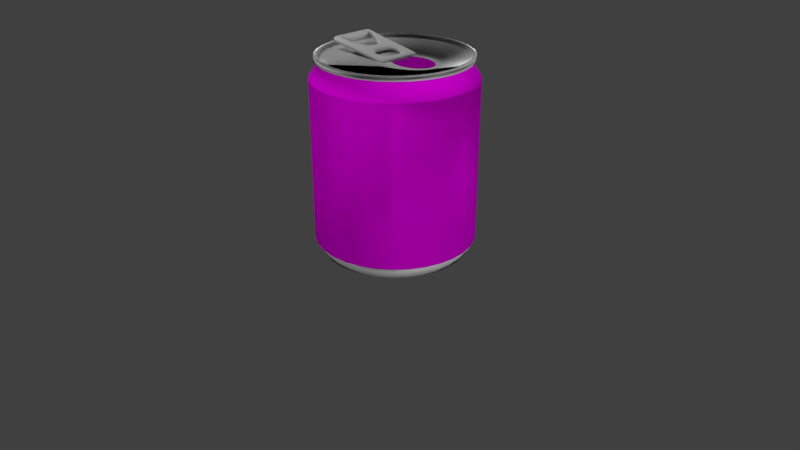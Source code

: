 # Source: PEPSI.blend  (saved by Blender 2.79.0; exported with 4.5.12 LTS)
import bpy
from mathutils import Matrix  # noqa: F401  (used for matrix-valued properties, if any)

bpy.ops.wm.read_factory_settings(use_empty=True)
scene = bpy.context.scene
scene.name = 'Scene'

# ---- collections
col_collection_1 = bpy.data.collections.new('Collection 1'); scene.collection.children.link(col_collection_1)

# ---- images (referenced by path relative to the original .blend; pixels are not part of the script)
import os
ASSET_DIR = os.environ.get("B2B_ASSET_DIR", "")  # directory of the original .blend (textures are referenced by path, not embedded)
HERE = os.path.dirname(os.path.abspath(__file__))  # packed textures are extracted next to this script under _unpacked/

def load_image(name, relpath, width, height, colorspace="sRGB"):
    """Load a texture the original file referenced (path relative to the .blend, or extracted next to this script)."""
    p = next((c for c in (os.path.join(HERE, relpath), os.path.join(ASSET_DIR, relpath)) if relpath and os.path.exists(c)), "")
    if p:
        img = bpy.data.images.load(p, check_existing=True)
        img.name = name
    else:  # same state as the original file: an image datablock whose file is absent (Cycles renders it pink)
        img = bpy.data.images.new(name, width, height)
        img.source = "FILE"
        img.filepath = "//" + (relpath or name)
    img.colorspace_settings.name = colorspace
    return img
img_coke_label_jpg = load_image('coke-label.jpg', 'coke-label.jpg', 1024, 1024, 'sRGB')

# ---- materials (node trees are filled in below, after node groups)
mat_material_004 = bpy.data.materials.new('Material.004')
mat_material_004.alpha_threshold = 0.0
mat_material_004.roughness = 0.5
mat_coke = bpy.data.materials.new('Coke')
mat_coke.alpha_threshold = 0.0
mat_coke.roughness = 0.5
mat_ring = bpy.data.materials.new('Ring')
mat_ring.alpha_threshold = 0.0
mat_ring.roughness = 0.5
mat_material_001 = bpy.data.materials.new('Material.001')
mat_material_001.alpha_threshold = 0.0
mat_material_001.roughness = 0.5
mat_material_002 = bpy.data.materials.new('Material.002')
mat_material_002.alpha_threshold = 0.0
mat_material_002.roughness = 0.5

# ---- material node trees
mat_material_004.use_nodes = True; mat_material_004.node_tree.nodes.clear()
_N = mat_material_004.node_tree.nodes; _L = mat_material_004.node_tree.links
n0 = _N.new('ShaderNodeOutputMaterial'); n0.name = 'Material Output'; n0.location = (300, 300)
n1 = _N.new('ShaderNodeBsdfDiffuse'); n1.name = 'Diffuse BSDF'; n1.location = (10, 300)
_L.new(n1.outputs[0], n0.inputs[0])
n0.is_active_output = True
mat_material_001.use_nodes = True; mat_material_001.node_tree.nodes.clear()
_N = mat_material_001.node_tree.nodes; _L = mat_material_001.node_tree.links
n0 = _N.new('ShaderNodeOutputMaterial'); n0.name = 'Material Output'; n0.location = (300, 300)
n1 = _N.new('ShaderNodeBsdfDiffuse'); n1.name = 'Diffuse BSDF'; n1.location = (10, 300)
n2 = _N.new('ShaderNodeTexImage'); n2.name = 'Image Texture'; n2.location = (-180, 300)
n2.width = 140
n2.image = img_coke_label_jpg
_L.new(n1.outputs[0], n0.inputs[0])
_L.new(n2.outputs[0], n1.inputs[0])
n0.is_active_output = True
mat_material_002.use_nodes = True; mat_material_002.node_tree.nodes.clear()
_N = mat_material_002.node_tree.nodes; _L = mat_material_002.node_tree.links
n0 = _N.new('ShaderNodeOutputMaterial'); n0.name = 'Material Output'; n0.location = (300, 300)
n1 = _N.new('ShaderNodeBsdfSheen'); n1.name = 'Velvet BSDF'; n1.location = (10, 300)
n1.distribution = 'ASHIKHMIN'
n1.inputs[1].default_value = 1.0
_L.new(n1.outputs[0], n0.inputs[0])
n0.is_active_output = True

# ---- world
world_world = bpy.data.worlds.new('World'); scene.world = world_world
world_world.color = (0.05088, 0.05088, 0.05088)
world_world.use_sun_shadow = False
world_world.sun_shadow_jitter_overblur = 0.0
world_world.cycles.sampling_method = 'MANUAL'

# ---- cameras
cam_camera = bpy.data.cameras.new('Camera')
cam_camera.clip_end = 100.0
cam_camera.lens = 35.0
cam_camera.sensor_width = 32.0
cam_camera.sensor_height = 18.0
cam_camera.ortho_scale = 7.314
cam_camera.dof.focus_distance = 0.0

# ---- lights
light_lamp = bpy.data.lights.new('Lamp', 'SUN')
light_lamp.transmission_factor = 0.0
light_lamp.cutoff_distance = 30.0
light_lamp.angle = 0.1993
light_lamp.energy = 1.0
light_lamp.shadow_buffer_clip_start = 1.001
light_lamp.shadow_soft_size = 0.1
light_lamp.shadow_cascade_max_distance = 1000.0
light_lamp_001 = bpy.data.lights.new('Lamp.001', 'SUN')
light_lamp_001.transmission_factor = 0.0
light_lamp_001.cutoff_distance = 30.0
light_lamp_001.angle = 0.1993
light_lamp_001.energy = 1.0
light_lamp_001.shadow_buffer_clip_start = 1.001
light_lamp_001.shadow_soft_size = 0.1
light_lamp_001.shadow_cascade_max_distance = 1000.0
light_lamp_002 = bpy.data.lights.new('Lamp.002', 'SUN')
light_lamp_002.transmission_factor = 0.0
light_lamp_002.cutoff_distance = 30.0
light_lamp_002.angle = 0.1993
light_lamp_002.energy = 1.0
light_lamp_002.shadow_buffer_clip_start = 1.001
light_lamp_002.shadow_soft_size = 0.1
light_lamp_002.shadow_cascade_max_distance = 1000.0
light_lamp_003 = bpy.data.lights.new('Lamp.003', 'SUN')
light_lamp_003.transmission_factor = 0.0
light_lamp_003.cutoff_distance = 30.0
light_lamp_003.angle = 0.1993
light_lamp_003.energy = 1.0
light_lamp_003.shadow_buffer_clip_start = 1.001
light_lamp_003.shadow_soft_size = 0.1
light_lamp_003.shadow_cascade_max_distance = 1000.0

# ---- meshes
me_plane_002 = bpy.data.meshes.new('Plane.002')
me_plane_002.from_pydata([(-0.4477, -0.2804, 0.0), (0.4477, -0.2804, 0.0), (-0.4477, 0.2804, 0.0), (0.4477, 0.2804, 0.0), (0.3641, -0.2804, 0.0), (0.3641, 0.2804, 0.0), (-0.3598, 0.2804, 0.0), (-0.3598, -0.2804, 0.0), (-0.4477, 0.1911, 0.0), (0.4477, 0.1911, 0.0), (0.3417, 0.1604, 0.0), (-0.3598, 0.2381, 0.0), (-0.4477, -0.1966, 0.0), (0.4477, -0.1966, 0.0), (0.3417, -0.1658, 0.0), (-0.3598, -0.2436, 0.0), (0.0824, -0.2804, 0.0), (0.0824, 0.2804, 0.0), (0.1048, 0.1604, 0.0), (0.1048, -0.1658, 0.0), (0.002484, 0.2804, 0.0), (0.002484, 0.08826, 0.0), (0.002484, -0.09372, 0.0), (0.002484, -0.2804, 0.0), (-0.4477, -0.1966, -0.07574), (-0.4477, -0.2804, -0.07574), (0.3641, -0.2804, -0.07574), (0.4477, -0.2804, -0.07574), (0.4477, 0.1911, -0.07574), (0.4477, 0.2804, -0.07574), (-0.3598, 0.2804, -0.07574), (-0.4477, 0.2804, -0.07574), (0.0824, -0.2804, -0.07574), (0.3641, 0.2804, -0.07574), (0.3417, 0.1604, -0.07574), (0.002484, 0.2804, -0.07574), (-0.3598, -0.2804, -0.07574), (-0.3598, 0.2381, -0.07574), (-0.4477, 0.1911, -0.07574), (0.4477, -0.1966, -0.07574), (0.3417, -0.1658, -0.07574), (-0.3598, -0.2436, -0.07574), (0.002484, 0.08826, -0.07574), (0.002484, -0.09372, -0.07574), (0.002484, -0.2804, -0.07574), (0.0824, 0.2804, -0.07574), (0.1048, 0.1604, -0.07574), (0.1048, -0.1658, -0.07574), (-0.3598, -0.002727, 0.0), (-0.3598, -0.002727, -0.07574), (-0.3598, 0.2381, -0.03787), (-0.3598, -0.2436, -0.03787), (-0.2927, -0.002727, -0.01594), (-0.3598, -0.002727, 0.0), (-0.3598, 0.2381, 0.0), (-0.3598, -0.002727, -0.07574), (-0.3598, 0.2381, -0.07574), (-0.3598, 0.2381, -0.03787), (-0.3598, -0.2436, -0.03787), (-0.3598, -0.2436, 0.0), (-0.3598, -0.2436, -0.07574), (-0.2927, 0.1367, -0.01594), (-0.2927, -0.002727, -0.0598), (-0.2927, 0.1367, -0.0598), (-0.2927, 0.1367, -0.03787), (-0.2927, -0.1422, -0.03787), (-0.2927, -0.1422, -0.01594), (-0.2927, -0.1422, -0.0598), (-0.2927, -0.002727, -0.03787)], [], [(10, 5, 3, 9), (18, 17, 5, 10), (8, 2, 6, 11), (12, 8, 11, 48, 15), (14, 10, 9, 13), (4, 14, 13, 1), (16, 19, 14, 4), (0, 12, 15, 7), (23, 22, 19, 16), (22, 21, 18, 19), (21, 20, 17, 18), (11, 6, 20, 21), (7, 15, 22, 23), (34, 28, 29, 33), (46, 34, 33, 45), (38, 37, 30, 31), (24, 41, 49, 37, 38), (40, 39, 28, 34), (26, 27, 39, 40), (32, 26, 40, 47), (25, 36, 41, 24), (44, 32, 47, 43), (43, 47, 46, 42), (42, 46, 45, 35), (37, 42, 35, 30), (36, 44, 43, 41), (8, 12, 24, 38), (2, 8, 38, 31), (5, 17, 45, 33), (6, 2, 31, 30), (1, 13, 39, 27), (13, 9, 28, 39), (18, 10, 34, 46), (16, 4, 26, 32), (7, 23, 44, 36), (10, 14, 40, 34), (14, 19, 47, 40), (3, 5, 33, 29), (49, 41, 60, 55), (21, 22, 43, 42), (19, 18, 46, 47), (20, 6, 30, 35), (22, 15, 51, 41, 43), (12, 0, 25, 24), (11, 21, 42, 37, 50), (0, 7, 36, 25), (4, 1, 27, 26), (17, 20, 35, 45), (23, 16, 32, 44), (9, 3, 29, 28), (41, 51, 58, 60), (50, 37, 56, 57), (15, 48, 53, 59), (59, 53, 52, 66), (54, 57, 64, 61), (56, 55, 62, 63), (58, 59, 66, 65), (48, 11, 54, 53), (37, 49, 55, 56), (51, 15, 59, 58), (11, 50, 57, 54), (68, 64, 63, 62), (65, 68, 62, 67), (66, 52, 68, 65), (52, 61, 64, 68), (57, 56, 63, 64), (53, 54, 61, 52), (60, 58, 65, 67), (55, 60, 67, 62)])
me_plane_002.polygons.foreach_set('use_smooth', [True] * 69)
me_plane_002.materials.append(mat_material_004)
me_plane_002.use_remesh_preserve_volume = False
me_plane_002.use_remesh_preserve_attributes = False
me_plane_002.use_mirror_vertex_groups = False
me_plane_002.update()
me_cylinder = bpy.data.meshes.new('Cylinder')
me_cylinder.from_pydata([(0.0, 1.0, -1.0), (0.0, 1.0, 1.0), (0.1951, 0.9808, -1.0), (0.1951, 0.9808, 1.0), (0.3827, 0.9239, -1.0), (0.3827, 0.9239, 1.0), (0.5556, 0.8315, -1.0), (0.5556, 0.8315, 1.0), (0.7071, 0.7071, -1.0), (0.7071, 0.7071, 1.0), (0.8315, 0.5556, -1.0), (0.8315, 0.5556, 1.0), (0.9239, 0.3827, -1.0), (0.9239, 0.3827, 1.0), (0.9808, 0.1951, -1.0), (0.9808, 0.1951, 1.0), (1.0, 7.55e-08, -1.0), (1.0, 7.55e-08, 1.0), (0.9808, -0.1951, -1.0), (0.9808, -0.1951, 1.0), (0.9239, -0.3827, -1.0), (0.9239, -0.3827, 1.0), (0.8315, -0.5556, -1.0), (0.8315, -0.5556, 1.0), (0.7071, -0.7071, -1.0), (0.7071, -0.7071, 1.0), (0.5556, -0.8315, -1.0), (0.5556, -0.8315, 1.0), (0.3827, -0.9239, -1.0), (0.3827, -0.9239, 1.0), (0.1951, -0.9808, -1.0), (0.1951, -0.9808, 1.0), (-3.258e-07, -1.0, -1.0), (-3.258e-07, -1.0, 1.0), (-0.1951, -0.9808, -1.0), (-0.1951, -0.9808, 1.0), (-0.3827, -0.9239, -1.0), (-0.3827, -0.9239, 1.0), (-0.5556, -0.8315, -1.0), (-0.5556, -0.8315, 1.0), (-0.7071, -0.7071, -1.0), (-0.7071, -0.7071, 1.0), (-0.8315, -0.5556, -1.0), (-0.8315, -0.5556, 1.0), (-0.9239, -0.3827, -1.0), (-0.9239, -0.3827, 1.0), (-0.9808, -0.1951, -1.0), (-0.9808, -0.1951, 1.0), (-1.0, 9.656e-07, -1.0), (-1.0, 9.656e-07, 1.0), (-0.9808, 0.1951, -1.0), (-0.9808, 0.1951, 1.0), (-0.9239, 0.3827, -1.0), (-0.9239, 0.3827, 1.0), (-0.8315, 0.5556, -1.0), (-0.8315, 0.5556, 1.0), (-0.7071, 0.7071, -1.0), (-0.7071, 0.7071, 1.0), (-0.5556, 0.8315, -1.0), (-0.5556, 0.8315, 1.0), (-0.3827, 0.9239, -1.0), (-0.3827, 0.9239, 1.0), (-0.1951, 0.9808, -1.0), (-0.1951, 0.9808, 1.0), (0.0, 1.0, -1.0), (0.0, 1.0, 1.0), (0.1951, 0.9808, -1.0), (0.1951, 0.9808, 1.0), (0.3827, 0.9239, -1.0), (0.3827, 0.9239, 1.0), (0.5556, 0.8315, -1.0), (0.5556, 0.8315, 1.0), (0.7071, 0.7071, -1.0), (0.7071, 0.7071, 1.0), (0.8315, 0.5556, -1.0), (0.8315, 0.5556, 1.0), (0.9239, 0.3827, -1.0), (0.9239, 0.3827, 1.0), (0.9808, 0.1951, -1.0), (0.9808, 0.1951, 1.0), (1.0, 7.55e-08, -1.0), (1.0, 7.55e-08, 1.0), (0.9808, -0.1951, -1.0), (0.9808, -0.1951, 1.0), (0.9239, -0.3827, -1.0), (0.9239, -0.3827, 1.0), (0.8315, -0.5556, -1.0), (0.8315, -0.5556, 1.0), (0.7071, -0.7071, -1.0), (0.7071, -0.7071, 1.0), (0.5556, -0.8315, -1.0), (0.5556, -0.8315, 1.0), (0.3827, -0.9239, -1.0), (0.3827, -0.9239, 1.0), (0.1951, -0.9808, -1.0), (0.1951, -0.9808, 1.0), (-3.258e-07, -1.0, -1.0), (-3.258e-07, -1.0, 1.0), (-0.1951, -0.9808, -1.0), (-0.1951, -0.9808, 1.0), (-0.3827, -0.9239, -1.0), (-0.3827, -0.9239, 1.0), (-0.5556, -0.8315, -1.0), (-0.5556, -0.8315, 1.0), (-0.7071, -0.7071, -1.0), (-0.7071, -0.7071, 1.0), (-0.8315, -0.5556, -1.0), (-0.8315, -0.5556, 1.0), (-0.9239, -0.3827, -1.0), (-0.9239, -0.3827, 1.0), (-0.9808, -0.1951, -1.0), (-0.9808, -0.1951, 1.0), (-1.0, 9.656e-07, -1.0), (-1.0, 9.656e-07, 1.0), (-0.9808, 0.1951, -1.0), (-0.9808, 0.1951, 1.0), (-0.9239, 0.3827, -1.0), (-0.9239, 0.3827, 1.0), (-0.8315, 0.5556, -1.0), (-0.8315, 0.5556, 1.0), (-0.7071, 0.7071, -1.0), (-0.7071, 0.7071, 1.0), (-0.5556, 0.8315, -1.0), (-0.5556, 0.8315, 1.0), (-0.3827, 0.9239, -1.0), (-0.3827, 0.9239, 1.0), (-0.1951, 0.9808, -1.0), (-0.1951, 0.9808, 1.0), (0.1672, 0.8404, 1.216), (1.699e-08, 0.8569, 1.216), (0.3279, 0.7917, 1.216), (0.4761, 0.7125, 1.216), (0.6059, 0.6059, 1.216), (0.7125, 0.4761, 1.216), (0.7917, 0.3279, 1.216), (0.8404, 0.1672, 1.216), (0.8569, 1.055e-07, 1.216), (0.8404, -0.1672, 1.216), (0.7917, -0.3279, 1.216), (0.7125, -0.4761, 1.216), (0.6059, -0.6059, 1.216), (0.4761, -0.7125, 1.216), (0.3279, -0.7917, 1.216), (0.1672, -0.8404, 1.216), (-2.622e-07, -0.8569, 1.216), (-0.1672, -0.8404, 1.216), (-0.3279, -0.7917, 1.216), (-0.4761, -0.7125, 1.216), (-0.6059, -0.6059, 1.216), (-0.7125, -0.4761, 1.216), (-0.7917, -0.3279, 1.216), (-0.8404, -0.1672, 1.216), (-0.8569, 8.682e-07, 1.216), (-0.8404, 0.1672, 1.216), (-0.7917, 0.3279, 1.216), (-0.7125, 0.4761, 1.216), (-0.6059, 0.6059, 1.216), (-0.4761, 0.7125, 1.216), (-0.3279, 0.7917, 1.216), (-0.1672, 0.8404, 1.216), (1.12e-08, 0.9056, -1.156), (0.1767, 0.8882, -1.156), (0.3466, 0.8367, -1.156), (0.5032, 0.753, -1.156), (0.6404, 0.6404, -1.156), (0.753, 0.5032, -1.156), (0.8367, 0.3466, -1.156), (0.8882, 0.1767, -1.156), (0.9056, 9.526e-08, -1.156), (0.8882, -0.1767, -1.156), (0.8367, -0.3466, -1.156), (0.753, -0.5032, -1.156), (0.6404, -0.6404, -1.156), (0.5032, -0.753, -1.156), (0.3466, -0.8367, -1.156), (0.1767, -0.8882, -1.156), (-2.839e-07, -0.9056, -1.156), (-0.1767, -0.8882, -1.156), (-0.3466, -0.8367, -1.156), (-0.5032, -0.753, -1.156), (-0.6404, -0.6404, -1.156), (-0.753, -0.5032, -1.156), (-0.8367, -0.3466, -1.156), (-0.8882, -0.1767, -1.156), (-0.9056, 9.014e-07, -1.156), (-0.8882, 0.1767, -1.156), (-0.8367, 0.3466, -1.156), (-0.753, 0.5032, -1.156), (-0.6404, 0.6404, -1.156), (-0.5032, 0.753, -1.156), (-0.3466, 0.8367, -1.156), (-0.1767, 0.8882, -1.156), (0.1819, 0.9145, 1.216), (1.049e-08, 0.9324, 1.216), (0.3568, 0.8614, 1.216), (0.518, 0.7753, 1.216), (0.6593, 0.6593, 1.216), (0.7753, 0.518, 1.216), (0.8614, 0.3568, 1.216), (0.9145, 0.1819, 1.216), (0.9324, 8.867e-08, 1.216), (0.9145, -0.1819, 1.216), (0.8614, -0.3568, 1.216), (0.7753, -0.518, 1.216), (0.6593, -0.6593, 1.216), (0.518, -0.7753, 1.216), (0.3568, -0.8614, 1.216), (0.1819, -0.9145, 1.216), (-2.933e-07, -0.9324, 1.216), (-0.1819, -0.9145, 1.216), (-0.3568, -0.8614, 1.216), (-0.518, -0.7753, 1.216), (-0.6593, -0.6593, 1.216), (-0.7753, -0.518, 1.216), (-0.8614, -0.3568, 1.216), (-0.9145, -0.1819, 1.216), (-0.9324, 9.186e-07, 1.216), (-0.9145, 0.1819, 1.216), (-0.8614, 0.3568, 1.216), (-0.7753, 0.518, 1.216), (-0.6593, 0.6593, 1.216), (-0.518, 0.7753, 1.216), (-0.3568, 0.8614, 1.216), (-0.1819, 0.9145, 1.216), (0.1819, 0.9145, 1.272), (1.049e-08, 0.9324, 1.272), (0.3568, 0.8614, 1.272), (0.518, 0.7753, 1.272), (0.6593, 0.6593, 1.272), (0.7753, 0.518, 1.272), (0.8614, 0.3568, 1.272), (0.9145, 0.1819, 1.272), (0.9324, 8.867e-08, 1.272), (0.9145, -0.1819, 1.272), (0.8614, -0.3568, 1.272), (0.7753, -0.518, 1.272), (0.6593, -0.6593, 1.272), (0.518, -0.7753, 1.272), (0.3568, -0.8614, 1.272), (0.1819, -0.9145, 1.272), (-2.933e-07, -0.9324, 1.272), (-0.1819, -0.9145, 1.272), (-0.3568, -0.8614, 1.272), (-0.518, -0.7753, 1.272), (-0.6593, -0.6593, 1.272), (-0.7753, -0.518, 1.272), (-0.8614, -0.3568, 1.272), (-0.9145, -0.1819, 1.272), (-0.9324, 9.186e-07, 1.272), (-0.9145, 0.1819, 1.272), (-0.8614, 0.3568, 1.272), (-0.7753, 0.518, 1.272), (-0.6593, 0.6593, 1.272), (-0.518, 0.7753, 1.272), (-0.3568, 0.8614, 1.272), (-0.1819, 0.9145, 1.272), (0.1722, 0.8655, 1.272), (1.866e-08, 0.8824, 1.272), (0.3377, 0.8152, 1.272), (0.4902, 0.7337, 1.272), (0.624, 0.624, 1.272), (0.7337, 0.4902, 1.272), (0.8152, 0.3377, 1.272), (0.8655, 0.1722, 1.272), (0.8824, 1.022e-07, 1.272), (0.8655, -0.1722, 1.272), (0.8152, -0.3377, 1.272), (0.7337, -0.4902, 1.272), (0.624, -0.624, 1.272), (0.4902, -0.7337, 1.272), (0.3377, -0.8152, 1.272), (0.1722, -0.8655, 1.272), (-2.689e-07, -0.8824, 1.272), (-0.1722, -0.8655, 1.272), (-0.3377, -0.8152, 1.272), (-0.4902, -0.7337, 1.272), (-0.624, -0.624, 1.272), (-0.7337, -0.4902, 1.272), (-0.8152, -0.3377, 1.272), (-0.8655, -0.1722, 1.272), (-0.8824, 8.876e-07, 1.272), (-0.8655, 0.1722, 1.272), (-0.8152, 0.3377, 1.272), (-0.7337, 0.4902, 1.272), (-0.624, 0.624, 1.272), (-0.4902, 0.7337, 1.272), (-0.3377, 0.8152, 1.272), (-0.1721, 0.8655, 1.272), (0.1722, 0.8655, 1.224), (1.866e-08, 0.8824, 1.224), (0.3377, 0.8152, 1.224), (0.4902, 0.7337, 1.224), (0.624, 0.624, 1.224), (0.7337, 0.4902, 1.224), (0.8152, 0.3377, 1.224), (0.8655, 0.1722, 1.224), (0.8824, 1.022e-07, 1.224), (0.8655, -0.1722, 1.224), (0.8152, -0.3377, 1.224), (0.7337, -0.4902, 1.224), (0.624, -0.624, 1.224), (0.4902, -0.7337, 1.224), (0.3377, -0.8152, 1.224), (0.1722, -0.8655, 1.224), (-2.689e-07, -0.8824, 1.224), (-0.1722, -0.8655, 1.224), (-0.3377, -0.8152, 1.224), (-0.4902, -0.7337, 1.224), (-0.624, -0.624, 1.224), (-0.7337, -0.4902, 1.224), (-0.8152, -0.3377, 1.224), (-0.8655, -0.1722, 1.224), (-0.8824, 8.876e-07, 1.224), (-0.8655, 0.1722, 1.224), (-0.8152, 0.3377, 1.224), (-0.7337, 0.4902, 1.224), (-0.624, 0.624, 1.224), (-0.4902, 0.7337, 1.224), (-0.3377, 0.8152, 1.224), (-0.1721, 0.8655, 1.224), (1.553e-08, 0.871, -1.156), (0.1699, 0.8543, -1.156), (0.3333, 0.8047, -1.156), (0.4839, 0.7242, -1.156), (0.6159, 0.6159, -1.156), (0.7242, 0.4839, -1.156), (0.8047, 0.3333, -1.156), (0.8543, 0.1699, -1.156), (0.871, 1.03e-07, -1.156), (0.8543, -0.1699, -1.156), (0.8047, -0.3333, -1.156), (0.7242, -0.4839, -1.156), (0.6159, -0.6159, -1.156), (0.4839, -0.7242, -1.156), (0.3333, -0.8047, -1.156), (0.1699, -0.8543, -1.156), (-2.683e-07, -0.871, -1.156), (-0.1699, -0.8543, -1.156), (-0.3333, -0.8047, -1.156), (-0.4839, -0.7242, -1.156), (-0.6159, -0.6159, -1.156), (-0.7242, -0.4839, -1.156), (-0.8047, -0.3333, -1.156), (-0.8543, -0.1699, -1.156), (-0.871, 8.783e-07, -1.156), (-0.8543, 0.1699, -1.156), (-0.8047, 0.3333, -1.156), (-0.7242, 0.4839, -1.156), (-0.6159, 0.6159, -1.156), (-0.4839, 0.7242, -1.156), (-0.3333, 0.8047, -1.156), (-0.1699, 0.8543, -1.156), (1.553e-08, 0.871, -1.07), (0.1699, 0.8543, -1.07), (0.3333, 0.8047, -1.07), (0.4839, 0.7242, -1.07), (0.6159, 0.6159, -1.07), (0.7242, 0.4839, -1.07), (0.8047, 0.3333, -1.07), (0.8543, 0.1699, -1.07), (0.871, 1.03e-07, -1.07), (0.8543, -0.1699, -1.07), (0.8047, -0.3333, -1.07), (0.7242, -0.4839, -1.07), (0.6159, -0.6159, -1.07), (0.4839, -0.7242, -1.07), (0.3333, -0.8047, -1.07), (0.1699, -0.8543, -1.07), (-2.683e-07, -0.871, -1.07), (-0.1699, -0.8543, -1.07), (-0.3333, -0.8047, -1.07), (-0.4839, -0.7242, -1.07), (-0.6159, -0.6159, -1.07), (-0.7242, -0.4839, -1.07), (-0.8047, -0.3333, -1.07), (-0.8543, -0.1699, -1.07), (-0.871, 8.783e-07, -1.07), (-0.8543, 0.1699, -1.07), (-0.8047, 0.3333, -1.07), (-0.7242, 0.4839, -1.07), (-0.6159, 0.6159, -1.07), (-0.4839, 0.7242, -1.07), (-0.3333, 0.8047, -1.07), (-0.1699, 0.8543, -1.07), (0.0, 1.0, 1.0), (0.1951, 0.9808, 1.0), (0.3827, 0.9239, 1.0), (0.5556, 0.8315, 1.0), (0.7071, 0.7071, 1.0), (0.8315, 0.5556, 1.0), (0.9239, 0.3827, 1.0), (0.9808, 0.1951, 1.0), (1.0, 7.55e-08, 1.0), (0.9808, -0.1951, 1.0), (0.9239, -0.3827, 1.0), (0.8315, -0.5556, 1.0), (0.7071, -0.7071, 1.0), (0.5556, -0.8315, 1.0), (0.3827, -0.9239, 1.0), (0.1951, -0.9808, 1.0), (-3.258e-07, -1.0, 1.0), (-0.1951, -0.9808, 1.0), (-0.3827, -0.9239, 1.0), (-0.5556, -0.8315, 1.0), (-0.7071, -0.7071, 1.0), (-0.8315, -0.5556, 1.0), (-0.9239, -0.3827, 1.0), (-0.9808, -0.1951, 1.0), (-1.0, 9.656e-07, 1.0), (-0.9808, 0.1951, 1.0), (-0.9239, 0.3827, 1.0), (-0.8315, 0.5556, 1.0), (-0.7071, 0.7071, 1.0), (-0.5556, 0.8315, 1.0), (-0.3827, 0.9239, 1.0), (-0.1951, 0.9808, 1.0), (0.0, 1.0, 1.0), (0.1951, 0.9808, 1.0), (0.3827, 0.9239, 1.0), (0.5556, 0.8315, 1.0), (0.7071, 0.7071, 1.0), (0.8315, 0.5556, 1.0), (0.9239, 0.3827, 1.0), (0.9808, 0.1951, 1.0), (1.0, 7.55e-08, 1.0), (0.9808, -0.1951, 1.0), (0.9239, -0.3827, 1.0), (0.8315, -0.5556, 1.0), (0.7071, -0.7071, 1.0), (0.5556, -0.8315, 1.0), (0.3827, -0.9239, 1.0), (0.1951, -0.9808, 1.0), (-3.258e-07, -1.0, 1.0), (-0.1951, -0.9808, 1.0), (-0.3827, -0.9239, 1.0), (-0.5556, -0.8315, 1.0), (-0.7071, -0.7071, 1.0), (-0.8315, -0.5556, 1.0), (-0.9239, -0.3827, 1.0), (-0.9808, -0.1951, 1.0), (-1.0, 9.656e-07, 1.0), (-0.9808, 0.1951, 1.0), (-0.9239, 0.3827, 1.0), (-0.8315, 0.5556, 1.0), (-0.7071, 0.7071, 1.0), (-0.5556, 0.8315, 1.0), (-0.3827, 0.9239, 1.0), (-0.1951, 0.9808, 1.0), (0.3535, 0.2064, 1.224), (0.2966, 0.2104, 1.224), (0.4082, 0.1944, 1.224), (0.4586, 0.175, 1.224), (0.5028, 0.1488, 1.224), (0.5391, 0.1169, 1.224), (0.566, 0.08053, 1.224), (0.5826, 0.04106, 1.224), (0.5882, 2.808e-07, 1.224), (0.5826, -0.04106, 1.224), (0.566, -0.08053, 1.224), (0.5391, -0.1169, 1.224), (0.5028, -0.1488, 1.224), (0.4586, -0.175, 1.224), (0.4082, -0.1944, 1.224), (0.3535, -0.2064, 1.224), (0.2966, -0.2104, 1.224), (0.2397, -0.2064, 1.224), (0.185, -0.1944, 1.224), (0.1346, -0.175, 1.224), (0.09037, -0.1488, 1.224), (0.0541, -0.1169, 1.224), (0.02715, -0.08053, 1.224), (0.01056, -0.04106, 1.224), (0.004952, 4.681e-07, 1.224), (0.01056, 0.04106, 1.224), (0.02715, 0.08053, 1.224), (0.0541, 0.1169, 1.224), (0.09037, 0.1488, 1.224), (0.1346, 0.175, 1.224), (0.185, 0.1944, 1.224), (0.2397, 0.2064, 1.224), (5.28e-08, -0.004316, -1.026), (-0.000842, -0.004233, -1.026), (-0.001652, -0.003987, -1.026), (-0.002398, -0.003588, -1.026), (-0.003052, -0.003052, -1.026), (-0.003589, -0.002398, -1.026), (-0.003988, -0.001651, -1.026), (-0.004233, -0.0008417, -1.026), (-0.004316, 3.009e-07, -1.026), (-0.004233, 0.0008423, -1.026), (-0.003988, 0.001652, -1.026), (-0.003589, 0.002398, -1.026), (-0.003052, 0.003052, -1.026), (-0.002398, 0.003589, -1.026), (-0.001652, 0.003988, -1.026), (-0.000842, 0.004234, -1.026), (5.421e-08, 0.004316, -1.026), (0.0008421, 0.004234, -1.026), (0.001652, 0.003988, -1.026), (0.002398, 0.003589, -1.026), (0.003052, 0.003052, -1.026), (0.003589, 0.002398, -1.026), (0.003988, 0.001652, -1.026), (0.004233, 0.0008423, -1.026), (0.004316, 2.97e-07, -1.026), (0.004233, -0.0008418, -1.026), (0.003988, -0.001651, -1.026), (0.003589, -0.002398, -1.026), (0.003052, -0.003052, -1.026), (0.002398, -0.003588, -1.026), (0.001652, -0.003987, -1.026), (0.0008421, -0.004233, -1.026), (0.3535, 0.2064, 1.224), (0.2966, 0.2104, 1.224), (0.4082, 0.1944, 1.224), (0.4586, 0.175, 1.224), (0.5028, 0.1488, 1.224), (0.5391, 0.1169, 1.224), (0.566, 0.08053, 1.224), (0.5826, 0.04106, 1.224), (0.5882, 2.808e-07, 1.224), (0.5826, -0.04106, 1.224), (0.566, -0.08053, 1.224), (0.5391, -0.1169, 1.224), (0.5028, -0.1488, 1.224), (0.4586, -0.175, 1.224), (0.4082, -0.1944, 1.224), (0.3535, -0.2064, 1.224), (0.2966, -0.2104, 1.224), (0.2397, -0.2064, 1.224), (0.185, -0.1944, 1.224), (0.1346, -0.175, 1.224), (0.09037, -0.1488, 1.224), (0.0541, -0.1169, 1.224), (0.02715, -0.08053, 1.224), (0.01056, -0.04106, 1.224), (0.004952, 4.681e-07, 1.224), (0.01056, 0.04106, 1.224), (0.02715, 0.08053, 1.224), (0.0541, 0.1169, 1.224), (0.09037, 0.1488, 1.224), (0.1346, 0.175, 1.224), (0.185, 0.1944, 1.224), (0.2397, 0.2064, 1.224), (-0.2031, -0.07303, 1.224), (-0.1783, -0.1432, 1.224), (0.6268, -0.1432, 1.224), (0.6516, -0.07303, 1.224), (-0.2115, 5.704e-07, 1.224), (0.5865, -0.208, 1.224), (-0.2031, 0.07303, 1.224), (0.5324, -0.2647, 1.224), (-0.1783, 0.1432, 1.224), (0.4663, -0.3112, 1.224), (-0.138, 0.208, 1.224), (0.391, -0.3458, 1.224), (0.3093, 0.3671, 1.224), (0.2243, 0.3743, 1.224), (-0.08384, 0.2647, 1.224), (0.3093, -0.3671, 1.224), (0.391, 0.3458, 1.224), (-0.01781, 0.3112, 1.224), (0.2243, -0.3743, 1.224), (0.4663, 0.3112, 1.224), (0.05752, 0.3458, 1.224), (0.1393, -0.3671, 1.224), (0.5324, 0.2647, 1.224), (0.1393, 0.3671, 1.224), (0.05752, -0.3458, 1.224), (0.5865, 0.208, 1.224), (-0.01782, -0.3112, 1.224), (0.6268, 0.1432, 1.224), (-0.08384, -0.2647, 1.224), (0.6516, 0.07303, 1.224), (-0.138, -0.208, 1.224), (0.66, 2.372e-07, 1.224), (-0.2031, -0.07303, 1.192), (-0.1783, -0.1432, 1.192), (0.6268, -0.1432, 1.192), (0.6516, -0.07303, 1.192), (-0.2115, 5.704e-07, 1.192), (0.5865, -0.208, 1.192), (-0.2031, 0.07303, 1.192), (0.5324, -0.2647, 1.192), (-0.1783, 0.1432, 1.192), (0.4663, -0.3112, 1.192), (-0.138, 0.208, 1.192), (0.391, -0.3458, 1.192), (0.3093, 0.3671, 1.192), (0.2243, 0.3743, 1.192), (-0.08384, 0.2647, 1.192), (0.3093, -0.3671, 1.192), (0.391, 0.3458, 1.192), (-0.01781, 0.3112, 1.192), (0.2243, -0.3743, 1.192), (0.4663, 0.3112, 1.192), (0.05752, 0.3458, 1.192), (0.1393, -0.3671, 1.192), (0.5324, 0.2647, 1.192), (0.1393, 0.3671, 1.192), (0.05752, -0.3458, 1.192), (0.5865, 0.208, 1.192), (-0.01782, -0.3112, 1.192), (0.6268, 0.1432, 1.192), (-0.08384, -0.2647, 1.192), (0.6516, 0.07303, 1.192), (-0.138, -0.208, 1.192), (0.66, 2.372e-07, 1.192)], [], [(0, 2, 3, 1), (2, 4, 5, 3), (4, 6, 7, 5), (6, 8, 9, 7), (8, 10, 11, 9), (10, 12, 13, 11), (12, 14, 15, 13), (14, 16, 17, 15), (16, 18, 19, 17), (18, 20, 21, 19), (20, 22, 23, 21), (22, 24, 25, 23), (24, 26, 27, 25), (26, 28, 29, 27), (28, 30, 31, 29), (30, 32, 33, 31), (32, 34, 35, 33), (34, 36, 37, 35), (36, 38, 39, 37), (38, 40, 41, 39), (40, 42, 43, 41), (42, 44, 45, 43), (44, 46, 47, 45), (46, 48, 49, 47), (48, 50, 51, 49), (50, 52, 53, 51), (52, 54, 55, 53), (54, 56, 57, 55), (56, 58, 59, 57), (58, 60, 61, 59), (60, 62, 63, 61), (62, 0, 1, 63), (353, 354, 482, 481), (64, 65, 67, 66), (66, 67, 69, 68), (68, 69, 71, 70), (70, 71, 73, 72), (72, 73, 75, 74), (74, 75, 77, 76), (76, 77, 79, 78), (78, 79, 81, 80), (80, 81, 83, 82), (82, 83, 85, 84), (84, 85, 87, 86), (86, 87, 89, 88), (88, 89, 91, 90), (90, 91, 93, 92), (92, 93, 95, 94), (94, 95, 97, 96), (96, 97, 99, 98), (98, 99, 101, 100), (100, 101, 103, 102), (102, 103, 105, 104), (104, 105, 107, 106), (106, 107, 109, 108), (108, 109, 111, 110), (110, 111, 113, 112), (112, 113, 115, 114), (114, 115, 117, 116), (116, 117, 119, 118), (118, 119, 121, 120), (120, 121, 123, 122), (122, 123, 125, 124), (81, 79, 135, 136), (124, 125, 127, 126), (126, 127, 65, 64), (114, 116, 186, 185), (136, 135, 199, 200), (99, 97, 144, 145), (117, 115, 153, 154), (73, 71, 131, 132), (91, 89, 140, 141), (109, 107, 149, 150), (127, 125, 158, 159), (83, 81, 136, 137), (101, 99, 145, 146), (119, 117, 154, 155), (75, 73, 132, 133), (93, 91, 141, 142), (111, 109, 150, 151), (67, 65, 129, 128), (65, 127, 159, 129), (85, 83, 137, 138), (103, 101, 146, 147), (121, 119, 155, 156), (77, 75, 133, 134), (95, 93, 142, 143), (113, 111, 151, 152), (69, 67, 128, 130), (87, 85, 138, 139), (105, 103, 147, 148), (123, 121, 156, 157), (79, 77, 134, 135), (97, 95, 143, 144), (115, 113, 152, 153), (71, 69, 130, 131), (89, 87, 139, 140), (107, 105, 148, 149), (125, 123, 157, 158), (170, 171, 331, 330), (70, 72, 164, 163), (88, 90, 173, 172), (106, 108, 182, 181), (124, 126, 191, 190), (80, 82, 169, 168), (98, 100, 178, 177), (116, 118, 187, 186), (72, 74, 165, 164), (90, 92, 174, 173), (108, 110, 183, 182), (64, 66, 161, 160), (126, 64, 160, 191), (82, 84, 170, 169), (100, 102, 179, 178), (118, 120, 188, 187), (74, 76, 166, 165), (92, 94, 175, 174), (110, 112, 184, 183), (66, 68, 162, 161), (84, 86, 171, 170), (102, 104, 180, 179), (120, 122, 189, 188), (76, 78, 167, 166), (94, 96, 176, 175), (112, 114, 185, 184), (68, 70, 163, 162), (86, 88, 172, 171), (104, 106, 181, 180), (122, 124, 190, 189), (78, 80, 168, 167), (96, 98, 177, 176), (206, 205, 237, 238), (150, 149, 213, 214), (137, 136, 200, 201), (151, 150, 214, 215), (138, 137, 201, 202), (152, 151, 215, 216), (139, 138, 202, 203), (153, 152, 216, 217), (140, 139, 203, 204), (154, 153, 217, 218), (141, 140, 204, 205), (155, 154, 218, 219), (142, 141, 205, 206), (128, 129, 193, 192), (156, 155, 219, 220), (143, 142, 206, 207), (130, 128, 192, 194), (157, 156, 220, 221), (144, 143, 207, 208), (131, 130, 194, 195), (158, 157, 221, 222), (145, 144, 208, 209), (132, 131, 195, 196), (159, 158, 222, 223), (146, 145, 209, 210), (133, 132, 196, 197), (129, 159, 223, 193), (147, 146, 210, 211), (134, 133, 197, 198), (148, 147, 211, 212), (135, 134, 198, 199), (149, 148, 212, 213), (241, 240, 272, 273), (192, 193, 225, 224), (220, 219, 251, 252), (207, 206, 238, 239), (194, 192, 224, 226), (221, 220, 252, 253), (208, 207, 239, 240), (195, 194, 226, 227), (222, 221, 253, 254), (209, 208, 240, 241), (196, 195, 227, 228), (223, 222, 254, 255), (210, 209, 241, 242), (197, 196, 228, 229), (193, 223, 255, 225), (211, 210, 242, 243), (198, 197, 229, 230), (212, 211, 243, 244), (199, 198, 230, 231), (213, 212, 244, 245), (200, 199, 231, 232), (214, 213, 245, 246), (201, 200, 232, 233), (215, 214, 246, 247), (202, 201, 233, 234), (216, 215, 247, 248), (203, 202, 234, 235), (217, 216, 248, 249), (204, 203, 235, 236), (218, 217, 249, 250), (205, 204, 236, 237), (219, 218, 250, 251), (276, 275, 307, 308), (228, 227, 259, 260), (255, 254, 286, 287), (242, 241, 273, 274), (229, 228, 260, 261), (225, 255, 287, 257), (243, 242, 274, 275), (230, 229, 261, 262), (244, 243, 275, 276), (231, 230, 262, 263), (245, 244, 276, 277), (232, 231, 263, 264), (246, 245, 277, 278), (233, 232, 264, 265), (247, 246, 278, 279), (234, 233, 265, 266), (248, 247, 279, 280), (235, 234, 266, 267), (249, 248, 280, 281), (236, 235, 267, 268), (250, 249, 281, 282), (237, 236, 268, 269), (251, 250, 282, 283), (238, 237, 269, 270), (224, 225, 257, 256), (252, 251, 283, 284), (239, 238, 270, 271), (226, 224, 256, 258), (253, 252, 284, 285), (240, 239, 271, 272), (227, 226, 258, 259), (254, 253, 285, 286), (263, 262, 294, 295), (277, 276, 308, 309), (264, 263, 295, 296), (278, 277, 309, 310), (265, 264, 296, 297), (279, 278, 310, 311), (266, 265, 297, 298), (280, 279, 311, 312), (267, 266, 298, 299), (281, 280, 312, 313), (268, 267, 299, 300), (282, 281, 313, 314), (269, 268, 300, 301), (283, 282, 314, 315), (270, 269, 301, 302), (256, 257, 289, 288), (284, 283, 315, 316), (271, 270, 302, 303), (258, 256, 288, 290), (285, 284, 316, 317), (272, 271, 303, 304), (259, 258, 290, 291), (286, 285, 317, 318), (273, 272, 304, 305), (260, 259, 291, 292), (287, 286, 318, 319), (274, 273, 305, 306), (261, 260, 292, 293), (257, 287, 319, 289), (275, 274, 306, 307), (262, 261, 293, 294), (345, 346, 378, 377), (184, 185, 345, 344), (171, 172, 332, 331), (185, 186, 346, 345), (172, 173, 333, 332), (186, 187, 347, 346), (173, 174, 334, 333), (160, 161, 321, 320), (187, 188, 348, 347), (174, 175, 335, 334), (161, 162, 322, 321), (188, 189, 349, 348), (175, 176, 336, 335), (162, 163, 323, 322), (189, 190, 350, 349), (176, 177, 337, 336), (163, 164, 324, 323), (190, 191, 351, 350), (177, 178, 338, 337), (164, 165, 325, 324), (191, 160, 320, 351), (178, 179, 339, 338), (165, 166, 326, 325), (179, 180, 340, 339), (166, 167, 327, 326), (180, 181, 341, 340), (167, 168, 328, 327), (181, 182, 342, 341), (168, 169, 329, 328), (182, 183, 343, 342), (169, 170, 330, 329), (183, 184, 344, 343), (380, 381, 509, 508), (332, 333, 365, 364), (346, 347, 379, 378), (333, 334, 366, 365), (320, 321, 353, 352), (347, 348, 380, 379), (334, 335, 367, 366), (321, 322, 354, 353), (348, 349, 381, 380), (335, 336, 368, 367), (322, 323, 355, 354), (349, 350, 382, 381), (336, 337, 369, 368), (323, 324, 356, 355), (350, 351, 383, 382), (337, 338, 370, 369), (324, 325, 357, 356), (351, 320, 352, 383), (338, 339, 371, 370), (325, 326, 358, 357), (339, 340, 372, 371), (326, 327, 359, 358), (340, 341, 373, 372), (327, 328, 360, 359), (341, 342, 374, 373), (328, 329, 361, 360), (342, 343, 375, 374), (329, 330, 362, 361), (343, 344, 376, 375), (330, 331, 363, 362), (344, 345, 377, 376), (331, 332, 364, 363), (79, 81, 392, 391), (97, 99, 401, 400), (115, 117, 410, 409), (71, 73, 388, 387), (89, 91, 397, 396), (107, 109, 406, 405), (125, 127, 415, 414), (81, 83, 393, 392), (99, 101, 402, 401), (117, 119, 411, 410), (73, 75, 389, 388), (91, 93, 398, 397), (109, 111, 407, 406), (65, 67, 385, 384), (127, 65, 384, 415), (83, 85, 394, 393), (101, 103, 403, 402), (119, 121, 412, 411), (75, 77, 390, 389), (93, 95, 399, 398), (67, 69, 386, 385), (85, 87, 395, 394), (103, 105, 404, 403), (121, 123, 413, 412), (77, 79, 391, 390), (95, 97, 400, 399), (113, 115, 409, 408), (69, 71, 387, 386), (87, 89, 396, 395), (105, 107, 405, 404), (123, 125, 414, 413), (388, 389, 421, 420), (402, 403, 435, 434), (389, 390, 422, 421), (403, 404, 436, 435), (390, 391, 423, 422), (404, 405, 437, 436), (391, 392, 424, 423), (405, 406, 438, 437), (392, 393, 425, 424), (406, 407, 439, 438), (393, 394, 426, 425), (408, 409, 441, 440), (394, 395, 427, 426), (409, 410, 442, 441), (395, 396, 428, 427), (410, 411, 443, 442), (396, 397, 429, 428), (411, 412, 444, 443), (397, 398, 430, 429), (384, 385, 417, 416), (412, 413, 445, 444), (398, 399, 431, 430), (385, 386, 418, 417), (413, 414, 446, 445), (399, 400, 432, 431), (386, 387, 419, 418), (414, 415, 447, 446), (400, 401, 433, 432), (387, 388, 420, 419), (415, 384, 416, 447), (401, 402, 434, 433), (544, 545, 470, 471), (546, 547, 457, 458), (548, 544, 471, 472), (549, 546, 458, 459), (550, 548, 472, 473), (551, 549, 459, 460), (552, 550, 473, 474), (553, 551, 460, 461), (554, 552, 474, 475), (555, 553, 461, 462), (556, 557, 449, 448), (558, 554, 475, 476), (559, 555, 462, 463), (560, 556, 448, 450), (561, 558, 476, 477), (562, 559, 463, 464), (563, 560, 450, 451), (564, 561, 477, 478), (565, 562, 464, 465), (566, 563, 451, 452), (567, 564, 478, 479), (568, 565, 465, 466), (569, 566, 452, 453), (557, 567, 479, 449), (570, 568, 466, 467), (571, 569, 453, 454), (572, 570, 467, 468), (573, 571, 454, 455), (574, 572, 468, 469), (575, 573, 455, 456), (545, 574, 469, 470), (547, 575, 456, 457), (367, 368, 496, 495), (354, 355, 483, 482), (381, 382, 510, 509), (368, 369, 497, 496), (355, 356, 484, 483), (382, 383, 511, 510), (369, 370, 498, 497), (356, 357, 485, 484), (383, 352, 480, 511), (370, 371, 499, 498), (357, 358, 486, 485), (371, 372, 500, 499), (358, 359, 487, 486), (372, 373, 501, 500), (359, 360, 488, 487), (373, 374, 502, 501), (360, 361, 489, 488), (374, 375, 503, 502), (361, 362, 490, 489), (375, 376, 504, 503), (362, 363, 491, 490), (376, 377, 505, 504), (363, 364, 492, 491), (377, 378, 506, 505), (364, 365, 493, 492), (378, 379, 507, 506), (365, 366, 494, 493), (352, 353, 481, 480), (379, 380, 508, 507), (366, 367, 495, 494), (467, 466, 530, 531), (454, 453, 517, 518), (468, 467, 531, 532), (455, 454, 518, 519), (469, 468, 532, 533), (456, 455, 519, 520), (470, 469, 533, 534), (457, 456, 520, 521), (471, 470, 534, 535), (458, 457, 521, 522), (472, 471, 535, 536), (459, 458, 522, 523), (473, 472, 536, 537), (460, 459, 523, 524), (474, 473, 537, 538), (461, 460, 524, 525), (475, 474, 538, 539), (462, 461, 525, 526), (448, 449, 513, 512), (476, 475, 539, 540), (463, 462, 526, 527), (450, 448, 512, 514), (477, 476, 540, 541), (464, 463, 527, 528), (451, 450, 514, 515), (478, 477, 541, 542), (465, 464, 528, 529), (452, 451, 515, 516), (479, 478, 542, 543), (466, 465, 529, 530), (453, 452, 516, 517), (449, 479, 543, 513), (297, 296, 575, 547), (310, 309, 574, 545), (296, 295, 573, 575), (309, 308, 572, 574), (295, 294, 571, 573), (308, 307, 570, 572), (294, 293, 569, 571), (307, 306, 568, 570), (289, 319, 567, 557), (293, 292, 566, 569), (306, 305, 565, 568), (319, 318, 564, 567), (292, 291, 563, 566), (305, 304, 562, 565), (318, 317, 561, 564), (291, 290, 560, 563), (304, 303, 559, 562), (317, 316, 558, 561), (290, 288, 556, 560), (303, 302, 555, 559), (316, 315, 554, 558), (288, 289, 557, 556), (302, 301, 553, 555), (315, 314, 552, 554), (301, 300, 551, 553), (314, 313, 550, 552), (300, 299, 549, 551), (313, 312, 548, 550), (299, 298, 546, 549), (312, 311, 544, 548), (298, 297, 547, 546), (311, 310, 545, 544), (555, 553, 585, 587), (569, 566, 598, 601), (554, 552, 584, 586), (568, 565, 597, 600), (553, 551, 583, 585), (567, 564, 596, 599), (552, 550, 582, 584), (566, 563, 595, 598), (551, 549, 581, 583), (565, 562, 594, 597), (547, 575, 607, 579), (550, 548, 580, 582), (564, 561, 593, 596), (545, 574, 606, 577), (549, 546, 578, 581), (563, 560, 592, 595), (575, 573, 605, 607), (548, 544, 576, 580), (562, 559, 591, 594), (574, 572, 604, 606), (546, 547, 579, 578), (561, 558, 590, 593), (573, 571, 603, 605), (544, 545, 577, 576), (560, 556, 588, 592), (572, 570, 602, 604), (559, 555, 587, 591), (571, 569, 601, 603), (558, 554, 586, 590), (570, 568, 600, 602), (556, 557, 589, 588), (557, 567, 599, 589)])
me_cylinder.polygons.foreach_set('use_smooth', [True] * 542)
me_cylinder.polygons.foreach_set('material_index', [1, 1, 1, 1, 1, 1, 1, 1, 1, 1, 1, 1, 1, 1, 1, 1, 1, 1, 1, 1, 1, 1, 1, 1, 1, 1, 1, 1, 1, 1, 1, 1, 3, 2, 2, 2, 2, 2, 2, 2, 2, 2, 2, 2, 2, 2, 2, 2, 2, 2, 2, 2, 2, 2, 2, 2, 2, 2, 2, 2, 2, 2, 2, 2, 2, 2, 3, 3, 2, 2, 2, 2, 2, 2, 2, 2, 2, 2, 2, 2, 2, 2, 2, 2, 2, 2, 2, 2, 2, 2, 2, 2, 2, 2, 2, 2, 2, 2, 2, 3, 3, 3, 3, 3, 3, 3, 3, 3, 3, 3, 3, 3, 3, 3, 3, 3, 3, 3, 3, 3, 3, 3, 3, 3, 3, 3, 3, 3, 3, 3, 3, 3, 3, 3, 3, 3, 3, 3, 3, 3, 3, 3, 3, 3, 3, 3, 3, 3, 3, 3, 3, 3, 3, 3, 3, 3, 3, 3, 3, 3, 3, 3, 3, 3, 3, 3, 3, 3, 3, 3, 3, 3, 3, 3, 3, 3, 3, 3, 3, 3, 3, 3, 3, 3, 3, 3, 3, 3, 3, 3, 3, 3, 3, 3, 3, 3, 3, 3, 3, 3, 3, 3, 3, 3, 3, 3, 3, 3, 3, 3, 3, 3, 3, 3, 3, 3, 3, 3, 3, 3, 3, 3, 3, 3, 3, 3, 3, 3, 3, 3, 3, 3, 3, 3, 3, 3, 3, 3, 3, 3, 3, 3, 3, 3, 3, 3, 3, 3, 3, 3, 3, 3, 3, 3, 3, 3, 3, 3, 3, 3, 3, 3, 3, 3, 3, 3, 3, 3, 3, 3, 3, 3, 3, 3, 3, 3, 3, 3, 3, 3, 3, 3, 3, 3, 3, 3, 3, 3, 3, 3, 3, 3, 3, 3, 3, 3, 3, 3, 3, 3, 3, 3, 3, 3, 3, 3, 3, 3, 3, 3, 3, 3, 3, 3, 3, 3, 3, 3, 3, 3, 3, 3, 1, 1, 1, 1, 1, 1, 1, 1, 1, 1, 1, 1, 1, 1, 1, 1, 1, 1, 1, 1, 1, 1, 1, 1, 1, 1, 1, 1, 1, 1, 1, 1, 1, 1, 1, 1, 1, 1, 1, 1, 1, 1, 1, 1, 1, 1, 1, 1, 1, 1, 1, 1, 1, 1, 1, 1, 1, 1, 1, 1, 1, 1, 3, 3, 3, 3, 3, 3, 3, 3, 3, 3, 3, 3, 3, 3, 3, 3, 3, 3, 3, 3, 3, 3, 3, 3, 3, 3, 3, 3, 3, 3, 3, 3, 3, 3, 3, 3, 3, 3, 3, 3, 3, 3, 3, 3, 3, 3, 3, 3, 3, 3, 3, 3, 3, 3, 3, 3, 3, 3, 3, 3, 3, 3, 3, 3, 3, 3, 3, 3, 3, 3, 3, 3, 3, 3, 3, 3, 3, 3, 3, 3, 3, 3, 3, 3, 3, 3, 3, 3, 3, 3, 3, 3, 3, 3, 3, 3, 3, 3, 3, 3, 3, 3, 3, 3, 3, 3, 3, 3, 3, 3, 3, 3, 3, 3, 3, 3, 3, 3, 3, 3, 3, 3, 3, 3, 3, 3, 3, 3, 3, 3, 3, 3, 3, 3, 3, 3, 3, 3, 3, 3, 3, 3, 3, 3, 3, 3, 3, 3, 3, 3, 3, 3, 3, 3, 3, 3, 3, 3])
_uv = me_cylinder.uv_layers.new(name='UVMap')
_uv.uv.foreach_set('vector', [0.0, 0.0, 0.0, 0.0, 0.0, 0.0, 0.0, 0.0, 0.0, 0.0, 0.0, 0.0, 0.0, 0.0, 0.0, 0.0, 0.0, 0.0, 0.0, 0.0, 0.0, 0.0, 0.0, 0.0, 0.0, 0.0, 0.0, 0.0, 0.0, 0.0, 0.0, 0.0, 0.0, 0.0, 0.0, 0.0, 0.0, 0.0, 0.0, 0.0, 0.0, 0.0, 0.0, 0.0, 0.0, 0.0, 0.0, 0.0, 0.0, 0.0, 0.0, 0.0, 0.0, 0.0, 0.0, 0.0, 0.0, 0.0, 0.0, 0.0, 0.0, 0.0, 0.0, 0.0, 0.0, 0.0, 0.0, 0.0, 0.0, 0.0, 0.0, 0.0, 0.0, 0.0, 0.0, 0.0, 0.0, 0.0, 0.0, 0.0, 0.0, 0.0, 0.0, 0.0, 0.0, 0.0, 0.0, 0.0, 0.0, 0.0, 0.0, 0.0, 0.0, 0.0, 0.0, 0.0, 0.0, 0.0, 0.0, 0.0, 0.0, 0.0, 0.0, 0.0, 0.0, 0.0, 0.0, 0.0, 0.0, 0.0, 0.0, 0.0, 0.0, 0.0, 0.0, 0.0, 0.0, 0.0, 0.0, 0.0, 0.0, 0.0, 0.0, 0.0, 0.0, 0.0, 0.0, 0.0, 0.0, 0.0, 0.0, 0.0, 0.0, 0.0, 0.0, 0.0, 0.0, 0.0, 0.0, 0.0, 0.0, 0.0, 0.0, 0.0, 0.0, 0.0, 0.0, 0.0, 0.0, 0.0, 0.0, 0.0, 0.0, 0.0, 0.0, 0.0, 0.0, 0.0, 0.0, 0.0, 0.0, 0.0, 0.0, 0.0, 0.0, 0.0, 0.0, 0.0, 0.0, 0.0, 0.0, 0.0, 0.0, 0.0, 0.0, 0.0, 0.0, 0.0, 0.0, 0.0, 0.0, 0.0, 0.0, 0.0, 0.0, 0.0, 0.0, 0.0, 0.0, 0.0, 0.0, 0.0, 0.0, 0.0, 0.0, 0.0, 0.0, 0.0, 0.0, 0.0, 0.0, 0.0, 0.0, 0.0, 0.0, 0.0, 0.0, 0.0, 0.0, 0.0, 0.0, 0.0, 0.0, 0.0, 0.0, 0.0, 0.0, 0.0, 0.0, 0.0, 0.0, 0.0, 0.0, 0.0, 0.0, 0.0, 0.0, 0.0, 0.0, 0.0, 0.0, 0.0, 0.0, 0.0, 0.0, 0.0, 0.0, 0.0, 0.0, 0.0, 0.0, 0.0, 0.0, 0.0, 0.0, 0.0, 0.0, 0.0, 0.0, 0.0, 0.0, 0.0, 0.0, 0.0, 0.0, 0.0, 0.0, 0.0, 0.0, 0.0, 0.0, 0.0, 0.0, 0.0, 0.9776, -0.001001, 0.9639, 0.9053, 0.9304, 0.9056, 0.9518, -0.000787, 0.9518, -0.000787, 0.9304, 0.9056, 0.897, 0.9066, 0.9259, -0.002, 0.9259, -0.002, 0.897, 0.9066, 0.865, 0.9018, 0.9, -0.001219, 0.9, -0.001219, 0.865, 0.9018, 0.8311, 0.9024, 0.8768, -0.001719, 0.8768, -0.001719, 0.8311, 0.9024, 0.7989, 0.8951, 0.8459, -0.001101, 0.8459, -0.001101, 0.7989, 0.8951, 0.7684, 0.8937, 0.8163, -0.0002982, 0.8163, -0.0002982, 0.7684, 0.8937, 0.7363, 0.8893, 0.7862, 0.00224, 0.7862, 0.00224, 0.7363, 0.8893, 0.7071, 0.8912, 0.7521, -0.0005702, 0.7521, -0.0005702, 0.7071, 0.8912, 0.6761, 0.8906, 0.718, 0.003116, 0.718, 0.003116, 0.6761, 0.8906, 0.648, 0.8902, 0.6864, -0.0004383, 0.6864, -0.0004383, 0.648, 0.8902, 0.618, 0.8901, 0.6636, -0.000936, 0.6636, -0.000936, 0.618, 0.8901, 0.5896, 0.8839, 0.6247, 0.0009148, 0.6247, 0.0009148, 0.5896, 0.8839, 0.5626, 0.8853, 0.5959, 0.0009618, 0.5959, 0.0009618, 0.5626, 0.8853, 0.5347, 0.8811, 0.561, 0.001195, 0.561, 0.001195, 0.5347, 0.8811, 0.507, 0.8781, 0.527, 0.0008834, 0.527, 0.0008834, 0.507, 0.8781, 0.4794, 0.8765, 0.4914, 0.0001427, 0.4914, 0.0001427, 0.4794, 0.8765, 0.4529, 0.8763, 0.4574, 0.0008212, 0.4574, 0.0008212, 0.4529, 0.8763, 0.4253, 0.8775, 0.4249, 0.0002484, 0.4249, 0.0002484, 0.4253, 0.8775, 0.3976, 0.8801, 0.3918, 0.0001635, 0.3918, 0.0001635, 0.3976, 0.8801, 0.3698, 0.884, 0.3563, 0.0004669, 0.3563, 0.0004669, 0.3698, 0.884, 0.3358, 0.8845, 0.3273, 0.00101, 0.3273, 0.00101, 0.3358, 0.8845, 0.3075, 0.8814, 0.2929, 0.001599, 0.2929, 0.001599, 0.3075, 0.8814, 0.2812, 0.8791, 0.261, 0.003793, 0.261, 0.003793, 0.2812, 0.8791, 0.252, 0.8839, 0.2296, 0.004106, 0.2296, 0.004106, 0.252, 0.8839, 0.2236, 0.8867, 0.1991, 0.00148, 0.1991, 0.00148, 0.2236, 0.8867, 0.1946, 0.8939, 0.1713, 0.003008, 0.1713, 0.003008, 0.1946, 0.8939, 0.1626, 0.894, 0.1417, 0.002743, 0.1417, 0.002743, 0.1626, 0.894, 0.1312, 0.9002, 0.1155, 0.003259, 0.1155, 0.003259, 0.1312, 0.9002, 0.09914, 0.9055, 0.08738, 0.0029, 0.08738, 0.0029, 0.09914, 0.9055, 0.06654, 0.9097, 0.05928, 0.003728, 0.7071, 0.8912, 0.7363, 0.8893, 0.7312, 0.9956, 0.7009, 0.9963, 0.05928, 0.003728, 0.06654, 0.9097, 0.0335, 0.9127, 0.02952, 0.003147, 1.007, -0.004885, 1.0, 0.9127, 0.9639, 0.9053, 0.9776, -0.001001, 0.192, 0.1511, 0.1657, 0.1527, 0.1687, 0.003593, 0.1962, 0.002744, 0.0, 0.0, 0.0, 0.0, 0.0, 0.0, 0.0, 0.0, 0.4529, 0.8763, 0.4794, 0.8765, 0.4811, 0.9988, 0.4509, 0.9964, 0.1946, 0.8939, 0.2236, 0.8867, 0.2262, 0.9966, 0.1985, 0.9961, 0.8311, 0.9024, 0.865, 0.9018, 0.8615, 0.9983, 0.83, 0.9972, 0.5626, 0.8853, 0.5896, 0.8839, 0.5877, 0.9974, 0.5615, 0.9974, 0.3075, 0.8814, 0.3358, 0.8845, 0.3387, 0.9982, 0.3146, 0.9966, 0.0335, 0.9127, 0.06654, 0.9097, 0.07036, 0.9996, 0.036, 0.9977, 0.6761, 0.8906, 0.7071, 0.8912, 0.7009, 0.9963, 0.669, 0.9968, 0.4253, 0.8775, 0.4529, 0.8763, 0.4509, 0.9964, 0.4231, 0.9974, 0.1626, 0.894, 0.1946, 0.8939, 0.1985, 0.9961, 0.1663, 0.9952, 0.7989, 0.8951, 0.8311, 0.9024, 0.83, 0.9972, 0.7946, 0.9974, 0.5347, 0.8811, 0.5626, 0.8853, 0.5615, 0.9974, 0.5287, 0.996, 0.2812, 0.8791, 0.3075, 0.8814, 0.3146, 0.9966, 0.2877, 0.9955, 0.9304, 0.9056, 0.9639, 0.9053, 0.9656, 0.9966, 0.9298, 0.9968, 0.0001447, 0.9076, 0.0335, 0.9127, 0.036, 0.9977, 0.001159, 0.9991, 0.648, 0.8902, 0.6761, 0.8906, 0.669, 0.9968, 0.6436, 0.9973, 0.3976, 0.8801, 0.4253, 0.8775, 0.4231, 0.9974, 0.3964, 0.9951, 0.1312, 0.9002, 0.1626, 0.894, 0.1663, 0.9952, 0.1356, 0.9982, 0.7684, 0.8937, 0.7989, 0.8951, 0.7946, 0.9974, 0.7648, 0.9968, 0.507, 0.8781, 0.5347, 0.8811, 0.5287, 0.996, 0.503, 0.998, 0.252, 0.8839, 0.2812, 0.8791, 0.2877, 0.9955, 0.2556, 0.9949, 0.897, 0.9066, 0.9304, 0.9056, 0.9298, 0.9968, 0.8949, 0.9986, 0.618, 0.8901, 0.648, 0.8902, 0.6436, 0.9973, 0.6178, 0.996, 0.3698, 0.884, 0.3976, 0.8801, 0.3964, 0.9951, 0.3647, 0.9962, 0.09914, 0.9055, 0.1312, 0.9002, 0.1356, 0.9982, 0.1017, 0.9983, 0.7363, 0.8893, 0.7684, 0.8937, 0.7648, 0.9968, 0.7312, 0.9956, 0.4794, 0.8765, 0.507, 0.8781, 0.503, 0.998, 0.4811, 0.9988, 0.2236, 0.8867, 0.252, 0.8839, 0.2556, 0.9949, 0.2262, 0.9966, 0.865, 0.9018, 0.897, 0.9066, 0.8949, 0.9986, 0.8615, 0.9983, 0.5896, 0.8839, 0.618, 0.8901, 0.6178, 0.996, 0.5877, 0.9974, 0.3358, 0.8845, 0.3698, 0.884, 0.3647, 0.9962, 0.3387, 0.9982, 0.06654, 0.9097, 0.09914, 0.9055, 0.1017, 0.9983, 0.07036, 0.9996, 0.0, 0.0, 0.0, 0.0, 0.0, 0.0, 0.0, 0.0, 0.893, 0.1428, 0.8698, 0.1423, 0.87, 0.002181, 0.893, 0.001637, 0.6177, 0.1449, 0.5889, 0.145, 0.593, 0.003349, 0.6241, 0.002488, 0.3203, 0.145, 0.2859, 0.1456, 0.2859, 0.0008293, 0.3179, 0.0009569, 0.05077, 0.1562, 0.02396, 0.1556, 0.02418, -0.001625, 0.05296, 0.001337, 0.745, 0.1434, 0.7119, 0.1418, 0.7163, 0.001752, 0.7493, 0.001609, 0.4504, 0.1448, 0.4179, 0.1442, 0.4182, 0.001903, 0.4551, 0.001853, 0.1657, 0.1527, 0.1347, 0.1552, 0.1388, 0.001267, 0.1687, 0.003593, 0.8698, 0.1423, 0.8388, 0.1429, 0.8398, 0.001606, 0.87, 0.002181, 0.5889, 0.145, 0.554, 0.1452, 0.5568, 0.002351, 0.593, 0.003349, 0.2859, 0.1456, 0.2539, 0.1478, 0.2552, 0.002083, 0.2859, 0.0008293, 0.9706, 0.143, 0.9448, 0.1432, 0.9453, 0.001709, 0.9711, 0.001515, 1.0, 0.1391, 0.9706, 0.143, 0.9711, 0.001515, 1.0, 0.001161, 0.7119, 0.1418, 0.6794, 0.1436, 0.6838, 0.001983, 0.7163, 0.001752, 0.4179, 0.1442, 0.3847, 0.1442, 0.3841, 0.001573, 0.4182, 0.001903, 0.1347, 0.1552, 0.1085, 0.1558, 0.1138, 0.004034, 0.1388, 0.001267, 0.8388, 0.1429, 0.8093, 0.1437, 0.8096, 0.00189, 0.8398, 0.001606, 0.554, 0.1452, 0.52, 0.1449, 0.521, 0.0006923, 0.5568, 0.002351, 0.2539, 0.1478, 0.2226, 0.1481, 0.2273, 0.001806, 0.2552, 0.002083, 0.9448, 0.1432, 0.9189, 0.142, 0.9189, 0.001736, 0.9453, 0.001709, 0.6794, 0.1436, 0.6566, 0.1431, 0.6588, 0.001429, 0.6838, 0.001983, 0.3847, 0.1442, 0.3492, 0.1445, 0.3492, 0.002092, 0.3841, 0.001573, 0.1085, 0.1558, 0.07886, 0.1582, 0.08322, 0.0003392, 0.1138, 0.004034, 0.8093, 0.1437, 0.7783, 0.1427, 0.779, 0.001529, 0.8096, 0.00189, 0.52, 0.1449, 0.4843, 0.1441, 0.4871, 0.0009986, 0.521, 0.0006923, 0.2226, 0.1481, 0.192, 0.1511, 0.1962, 0.002744, 0.2273, 0.001806, 0.9189, 0.142, 0.893, 0.1428, 0.893, 0.001637, 0.9189, 0.001736, 0.6566, 0.1431, 0.6177, 0.1449, 0.6241, 0.002488, 0.6588, 0.001429, 0.3492, 0.1445, 0.3203, 0.145, 0.3179, 0.0009569, 0.3492, 0.002092, 0.07886, 0.1582, 0.05077, 0.1562, 0.05296, 0.001337, 0.08322, 0.0003392, 0.7783, 0.1427, 0.745, 0.1434, 0.7493, 0.001609, 0.779, 0.001529, 0.4843, 0.1441, 0.4504, 0.1448, 0.4551, 0.001853, 0.4871, 0.0009986, 0.0, 0.0, 0.0, 0.0, 0.0, 0.0, 0.0, 0.0, 0.0, 0.0, 0.0, 0.0, 0.0, 0.0, 0.0, 0.0, 0.0, 0.0, 0.0, 0.0, 0.0, 0.0, 0.0, 0.0, 0.0, 0.0, 0.0, 0.0, 0.0, 0.0, 0.0, 0.0, 0.0, 0.0, 0.0, 0.0, 0.0, 0.0, 0.0, 0.0, 0.0, 0.0, 0.0, 0.0, 0.0, 0.0, 0.0, 0.0, 0.0, 0.0, 0.0, 0.0, 0.0, 0.0, 0.0, 0.0, 0.0, 0.0, 0.0, 0.0, 0.0, 0.0, 0.0, 0.0, 0.0, 0.0, 0.0, 0.0, 0.0, 0.0, 0.0, 0.0, 0.0, 0.0, 0.0, 0.0, 0.0, 0.0, 0.0, 0.0, 0.0, 0.0, 0.0, 0.0, 0.0, 0.0, 0.0, 0.0, 0.0, 0.0, 0.0, 0.0, 0.0, 0.0, 0.0, 0.0, 0.0, 0.0, 0.0, 0.0, 0.0, 0.0, 0.0, 0.0, 0.0, 0.0, 0.0, 0.0, 0.0, 0.0, 0.0, 0.0, 0.0, 0.0, 0.0, 0.0, 0.0, 0.0, 0.0, 0.0, 0.0, 0.0, 0.0, 0.0, 0.0, 0.0, 0.0, 0.0, 0.0, 0.0, 0.0, 0.0, 0.0, 0.0, 0.0, 0.0, 0.0, 0.0, 0.0, 0.0, 0.0, 0.0, 0.0, 0.0, 0.0, 0.0, 0.0, 0.0, 0.0, 0.0, 0.0, 0.0, 0.0, 0.0, 0.0, 0.0, 0.0, 0.0, 0.0, 0.0, 0.0, 0.0, 0.0, 0.0, 0.0, 0.0, 0.0, 0.0, 0.0, 0.0, 0.0, 0.0, 0.0, 0.0, 0.0, 0.0, 0.0, 0.0, 0.0, 0.0, 0.0, 0.0, 0.0, 0.0, 0.0, 0.0, 0.0, 0.0, 0.0, 0.0, 0.0, 0.0, 0.0, 0.0, 0.0, 0.0, 0.0, 0.0, 0.0, 0.0, 0.0, 0.0, 0.0, 0.0, 0.0, 0.0, 0.0, 0.0, 0.0, 0.0, 0.0, 0.0, 0.0, 0.0, 0.0, 0.0, 0.0, 0.0, 0.0, 0.0, 0.0, 0.0, 0.0, 0.0, 0.0, 0.0, 0.0, 0.0, 0.0, 0.0, 0.0, 0.0, 0.0, 0.0, 0.0, 0.0, 0.0, 0.0, 0.0, 0.0, 0.0, 0.0, 0.0, 0.0, 0.0, 0.0, 0.0, 0.0, 0.0, 0.0, 0.0, 0.0, 0.0, 0.0, 0.0, 0.0, 0.0, 0.0, 0.0, 0.0, 0.0, 0.0, 0.0, 0.0, 0.0, 0.0, 0.0, 0.0, 0.0, 0.0, 0.0, 0.0, 0.0, 0.0, 0.0, 0.0, 0.0, 0.0, 0.0, 0.0, 0.0, 0.0, 0.0, 0.0, 0.0, 0.0, 0.0, 0.0, 0.0, 0.0, 0.0, 0.0, 0.0, 0.0, 0.0, 0.0, 0.0, 0.0, 0.0, 0.0, 0.0, 0.0, 0.0, 0.0, 0.0, 0.0, 0.0, 0.0, 0.0, 0.0, 0.0, 0.0, 0.0, 0.0, 0.0, 0.0, 0.0, 0.0, 0.0, 0.0, 0.0, 0.0, 0.0, 0.0, 0.0, 0.0, 0.0, 0.0, 0.0, 0.0, 0.0, 0.0, 0.0, 0.0, 0.0, 0.0, 0.0, 0.0, 0.0, 0.0, 0.0, 0.0, 0.0, 0.0, 0.0, 0.0, 0.0, 0.0, 0.0, 0.0, 0.0, 0.0, 0.0, 0.0, 0.0, 0.0, 0.0, 0.0, 0.0, 0.0, 0.0, 0.0, 0.0, 0.0, 0.0, 0.0, 0.0, 0.0, 0.0, 0.0, 0.0, 0.0, 0.0, 0.0, 0.0, 0.0, 0.0, 0.0, 0.0, 0.0, 0.0, 0.0, 0.0, 0.0, 0.0, 0.0, 0.0, 0.0, 0.0, 0.0, 0.0, 0.0, 0.0, 0.0, 0.0, 0.0, 0.0, 0.0, 0.0, 0.0, 0.0, 0.0, 0.0, 0.0, 0.0, 0.0, 0.0, 0.0, 0.0, 0.0, 0.0, 0.0, 0.0, 0.0, 0.0, 0.0, 0.0, 0.0, 0.0, 0.0, 0.0, 0.0, 0.0, 0.0, 0.0, 0.0, 0.0, 0.0, 0.0, 0.0, 0.0, 0.0, 0.0, 0.0, 0.0, 0.0, 0.0, 0.0, 0.0, 0.0, 0.0, 0.0, 0.0, 0.0, 0.0, 0.0, 0.0, 0.0, 0.0, 0.0, 0.0, 0.0, 0.0, 0.0, 0.0, 0.0, 0.0, 0.0, 0.0, 0.0, 0.0, 0.0, 0.0, 0.0, 0.0, 0.0, 0.0, 0.0, 0.0, 0.0, 0.0, 0.0, 0.0, 0.0, 0.0, 0.0, 0.0, 0.0, 0.0, 0.0, 0.0, 0.0, 0.0, 0.0, 0.0, 0.0, 0.0, 0.0, 0.0, 0.0, 0.0, 0.0, 0.0, 0.0, 0.0, 0.0, 0.0, 0.0, 0.0, 0.0, 0.0, 0.0, 0.0, 0.0, 0.0, 0.0, 0.0, 0.0, 0.0, 0.0, 0.0, 0.0, 0.0, 0.0, 0.0, 0.0, 0.0, 0.0, 0.0, 0.0, 0.0, 0.0, 0.0, 0.0, 0.0, 0.0, 0.0, 0.0, 0.0, 0.0, 0.0, 0.0, 0.0, 0.0, 0.0, 0.0, 0.0, 0.0, 0.0, 0.0, 0.0, 0.0, 0.0, 0.0, 0.0, 0.0, 0.0, 0.0, 0.0, 0.0, 0.0, 0.0, 0.0, 0.0, 0.0, 0.0, 0.0, 0.0, 0.0, 0.0, 0.0, 0.0, 0.0, 0.0, 0.0, 0.0, 0.0, 0.0, 0.0, 0.0, 0.0, 0.0, 0.0, 0.0, 0.0, 0.0, 0.0, 0.0, 0.0, 0.0, 0.0, 0.0, 0.0, 0.0, 0.0, 0.0, 0.0, 0.0, 0.0, 0.0, 0.0, 0.0, 0.0, 0.0, 0.0, 0.0, 0.0, 0.0, 0.0, 0.0, 0.0, 0.0, 0.0, 0.0, 0.0, 0.0, 0.0, 0.0, 0.0, 0.0, 0.0, 0.0, 0.0, 0.0, 0.0, 0.0, 0.0, 0.0, 0.0, 0.0, 0.0, 0.0, 0.0, 0.0, 0.0, 0.0, 0.0, 0.0, 0.0, 0.0, 0.0, 0.0, 0.0, 0.0, 0.0, 0.0, 0.0, 0.0, 0.0, 0.0, 0.0, 0.0, 0.0, 0.0, 0.0, 0.0, 0.0, 0.0, 0.0, 0.0, 0.0, 0.0, 0.0, 0.0, 0.0, 0.0, 0.0, 0.0, 0.0, 0.0, 0.0, 0.0, 0.0, 0.0, 0.0, 0.0, 0.0, 0.0, 0.0, 0.0, 0.0, 0.0, 0.0, 0.0, 0.0, 0.0, 0.0, 0.0, 0.0, 0.0, 0.0, 0.0, 0.0, 0.0, 0.0, 0.0, 0.0, 0.0, 0.0, 0.0, 0.0, 0.0, 0.0, 0.0, 0.0, 0.0, 0.0, 0.0, 0.0, 0.0, 0.0, 0.0, 0.0, 0.0, 0.0, 0.0, 0.0, 0.0, 0.0, 0.0, 0.0, 0.0, 0.0, 0.0, 0.0, 0.0, 0.0, 0.0, 0.0, 0.0, 0.0, 0.0, 0.0, 0.0, 0.0, 0.0, 0.0, 0.0, 0.0, 0.0, 0.0, 0.0, 0.0, 0.0, 0.0, 0.0, 0.0, 0.0, 0.0, 0.0, 0.0, 0.0, 0.0, 0.0, 0.0, 0.0, 0.0, 0.0, 0.0, 0.0, 0.0, 0.0, 0.0, 0.0, 0.0, 0.0, 0.0, 0.0, 0.0, 0.0, 0.0, 0.0, 0.0, 0.0, 0.0, 0.0, 0.0, 0.0, 0.0, 0.0, 0.0, 0.0, 0.0, 0.0, 0.0, 0.0, 0.0, 0.0, 0.0, 0.0, 0.0, 0.0, 0.0, 0.0, 0.0, 0.0, 0.0, 0.0, 0.0, 0.0, 0.0, 0.0, 0.0, 0.0, 0.0, 0.0, 0.0, 0.0, 0.0, 0.0, 0.0, 0.0, 0.0, 0.0, 0.0, 0.0, 0.0, 0.0, 0.0, 0.0, 0.0, 0.0, 0.0, 0.0, 0.0, 0.0, 0.0, 0.0, 0.0, 0.0, 0.0, 0.0, 0.0, 0.0, 0.0, 0.0, 0.0, 0.0, 0.0, 0.0, 0.0, 0.0, 0.0, 0.0, 0.0, 0.0, 0.0, 0.0, 0.0, 0.0, 0.0, 0.0, 0.0, 0.0, 0.0, 0.0, 0.0, 0.0, 0.0, 0.0, 0.0, 0.0, 0.0, 0.0, 0.0, 0.0, 0.0, 0.0, 0.0, 0.0, 0.0, 0.0, 0.0, 0.0, 0.0, 0.0, 0.0, 0.0, 0.0, 0.0, 0.0, 0.0, 0.0, 0.0, 0.0, 0.0, 0.0, 0.0, 0.0, 0.0, 0.0, 0.0, 0.0, 0.0, 0.0, 0.0, 0.0, 0.0, 0.0, 0.0, 0.0, 0.0, 0.0, 0.0, 0.0, 0.0, 0.0, 0.0, 0.0, 0.0, 0.0, 0.0, 0.0, 0.0, 0.0, 0.0, 0.0, 0.0, 0.0, 0.0, 0.0, 0.0, 0.0, 0.0, 0.0, 0.0, 0.0, 0.0, 0.0, 0.0, 0.0, 0.0, 0.0, 0.0, 0.0, 0.0, 0.0, 0.0, 0.0, 0.0, 0.0, 0.0, 0.0, 0.0, 0.0, 0.0, 0.0, 0.0, 0.0, 0.0, 0.0, 0.0, 0.0, 0.0, 0.0, 0.0, 0.0, 0.0, 0.0, 0.0, 0.0, 0.0, 0.0, 0.0, 0.0, 0.0, 0.0, 0.0, 0.0, 0.0, 0.0, 0.0, 0.0, 0.0, 0.0, 0.0, 0.0, 0.0, 0.0, 0.0, 0.0, 0.0, 0.0, 0.0, 0.0, 0.0, 0.0, 0.0, 0.0, 0.0, 0.0, 0.0, 0.0, 0.0, 0.0, 0.0, 0.0, 0.0, 0.0, 0.0, 0.0, 0.0, 0.0, 0.0, 0.0, 0.0, 0.0, 0.0, 0.0, 0.0, 0.0, 0.0, 0.0, 0.0, 0.0, 0.0, 0.0, 0.0, 0.0, 0.0, 0.0, 0.0, 0.0, 0.0, 0.0, 0.0, 0.0, 0.0, 0.0, 0.0, 0.0, 0.0, 0.0, 0.0, 0.0, 0.0, 0.0, 0.0, 0.0, 0.0, 0.0, 0.0, 0.0, 0.0, 0.0, 0.0, 0.0, 0.0, 0.0, 0.0, 0.0, 0.0, 0.0, 0.0, 0.0, 0.0, 0.0, 0.0, 0.0, 0.0, 0.0, 0.0, 0.0, 0.0, 0.0, 0.0, 0.0, 0.0, 0.0, 0.0, 0.0, 0.0, 0.0, 0.0, 0.0, 0.0, 0.0, 0.0, 0.0, 0.0, 0.0, 0.0, 0.0, 0.0, 0.0, 0.0, 0.0, 0.0, 0.0, 0.0, 0.0, 0.0, 0.0, 0.0, 0.0, 0.0, 0.0, 0.0, 0.0, 0.0, 0.0, 0.0, 0.0, 0.0, 0.0, 0.0, 0.0, 0.0, 0.0, 0.0, 0.0, 0.0, 0.0, 0.0, 0.0, 0.0, 0.0, 0.0, 0.0, 0.0, 0.0, 0.0, 0.0, 0.0, 0.0, 0.0, 0.0, 0.0, 0.0, 0.0, 0.0, 0.0, 0.0, 0.0, 0.0, 0.0, 0.0, 0.0, 0.0, 0.0, 0.0, 0.0, 0.0, 0.0, 0.0, 0.0, 0.0, 0.0, 0.0, 0.0, 0.0, 0.0, 0.0, 0.0, 0.0, 0.0, 0.0, 0.0, 0.0, 0.0, 0.0, 0.0, 0.0, 0.0, 0.0, 0.0, 0.0, 0.0, 0.0, 0.0, 0.0, 0.0, 0.0, 0.0, 0.0, 0.0, 0.0, 0.0, 0.0, 0.0, 0.0, 0.0, 0.0, 0.0, 0.0, 0.0, 0.0, 0.0, 0.0, 0.0, 0.0, 0.0, 0.0, 0.0, 0.0, 0.0, 0.0, 0.0, 0.0, 0.0, 0.0, 0.0, 0.0, 0.0, 0.0, 0.0, 0.0, 0.0, 0.0, 0.0, 0.0, 0.0, 0.0, 0.0, 0.0, 0.0, 0.0, 0.0, 0.0, 0.0, 0.0, 0.0, 0.0, 0.0, 0.0, 0.0, 0.0, 0.0, 0.0, 0.0, 0.0, 0.0, 0.0, 0.0, 0.0, 0.0, 0.0, 0.0, 0.0, 0.0, 0.0, 0.0, 0.0, 0.0, 0.0, 0.0, 0.0, 0.0, 0.0, 0.0, 0.0, 0.0, 0.0, 0.0, 0.0, 0.0, 0.0, 0.0, 0.0, 0.0, 0.0, 0.0, 0.0, 0.0, 0.0, 0.0, 0.0, 0.0, 0.0, 0.0, 0.0, 0.0, 0.0, 0.0, 0.0, 0.0, 0.0, 0.0, 0.0, 0.0, 0.0, 0.0, 0.0, 0.0, 0.0, 0.0, 0.0, 0.0, 0.0, 0.0, 0.0, 0.0, 0.0, 0.0, 0.0, 0.0, 0.0, 0.0, 0.0, 0.0, 0.0, 0.0, 0.0, 0.0, 0.0, 0.0, 0.0, 0.0, 0.0, 0.0, 0.0, 0.0, 0.0, 0.0, 0.0, 0.0, 0.0, 0.0, 0.0, 0.0, 0.0, 0.0, 0.0, 0.0, 0.0, 0.0, 0.0, 0.0, 0.0, 0.0, 0.0, 0.0, 0.0, 0.0, 0.0, 0.0, 0.0, 0.0, 0.0, 0.0, 0.0, 0.0, 0.0, 0.0, 0.0, 0.0, 0.0, 0.0, 0.0, 0.0, 0.0, 0.0, 0.0, 0.0, 0.0, 0.0, 0.0, 0.0, 0.0, 0.0, 0.0, 0.0, 0.0, 0.0, 0.0, 0.0, 0.0, 0.0, 0.0, 0.0, 0.0, 0.0, 0.0, 0.0, 0.0, 0.0, 0.0, 0.0, 0.0, 0.0, 0.0, 0.0, 0.0, 0.0, 0.0, 0.0, 0.0, 0.0, 0.0, 0.0, 0.0, 0.0, 0.0, 0.0, 0.0, 0.0, 0.0, 0.0, 0.0, 0.0, 0.0, 0.0, 0.0, 0.0, 0.0, 0.0, 0.0, 0.0, 0.0, 0.0, 0.0, 0.0, 0.0, 0.0, 0.0, 0.0, 0.0, 0.0, 0.0, 0.0, 0.0, 0.0, 0.0, 0.0, 0.0, 0.0, 0.0, 0.0, 0.0, 0.0, 0.0, 0.0, 0.0, 0.0, 0.0, 0.0, 0.0, 0.0, 0.0, 0.0, 0.0, 0.0, 0.0, 0.0, 0.0, 0.0, 0.0, 0.0, 0.0, 0.0, 0.0, 0.0, 0.0, 0.0, 0.0, 0.0, 0.0, 0.0, 0.0, 0.0, 0.0, 0.0, 0.0, 0.0, 0.0, 0.0, 0.0, 0.0, 0.0, 0.0, 0.0, 0.0, 0.0, 0.0, 0.0, 0.0, 0.0, 0.0, 0.0, 0.0, 0.0, 0.0, 0.0, 0.0, 0.0, 0.0, 0.0, 0.0, 0.0, 0.0, 0.0, 0.0, 0.0, 0.0, 0.0, 0.0, 0.0, 0.0, 0.0, 0.0, 0.0, 0.0, 0.0, 0.0, 0.0, 0.0, 0.0, 0.0, 0.0, 0.0, 0.0, 0.0, 0.0, 0.0, 0.0, 0.0, 0.0, 0.0, 0.0, 0.0, 0.0, 0.0, 0.0, 0.0, 0.0, 0.0, 0.0, 0.0, 0.0, 0.0, 0.0, 0.0, 0.0, 0.0, 0.0, 0.0, 0.0, 0.0, 0.0, 0.0, 0.0, 0.0, 0.0, 0.0, 0.0, 0.0, 0.0, 0.0, 0.0, 0.0, 0.0, 0.0, 0.0, 0.0, 0.0, 0.0, 0.0, 0.0, 0.0, 0.0, 0.0, 0.0, 0.0, 0.0, 0.0, 0.0, 0.0, 0.0, 0.0, 0.0, 0.0, 0.0, 0.0, 0.0, 0.0, 0.0, 0.0, 0.0, 0.0, 0.0, 0.0, 0.0, 0.0, 0.0, 0.0, 0.0, 0.0, 0.0, 0.0, 0.0, 0.0, 0.0, 0.0, 0.0, 0.0, 0.0, 0.0, 0.0, 0.0, 0.0, 0.0, 0.0, 0.0, 0.0, 0.0, 0.0, 0.0, 0.0, 0.0, 0.0, 0.0, 0.0, 0.0, 0.0, 0.0, 0.0, 0.0, 0.0, 0.0, 0.0, 0.0, 0.0, 0.0, 0.0, 0.0, 0.0, 0.0, 0.0, 0.0, 0.0, 0.0, 0.0, 0.0, 0.0, 0.0, 0.0, 0.0, 0.0, 0.0, 0.0, 0.0, 0.0, 0.0, 0.0, 0.0, 0.0, 0.0, 0.0, 0.0, 0.0, 0.0, 0.0, 0.0, 0.0, 0.0, 0.0, 0.0, 0.0, 0.0, 0.0, 0.0, 0.0, 0.0, 0.0, 0.0, 0.0, 0.0, 0.0, 0.0, 0.0, 0.0, 0.0, 0.0, 0.0, 0.0, 0.0, 0.0, 0.0, 0.0, 0.0, 0.0, 0.0, 0.0, 0.0, 0.0, 0.0, 0.0, 0.0, 0.0, 0.0, 0.0, 0.0, 0.0, 0.0, 0.0, 0.0, 0.0, 0.0, 0.0, 0.0, 0.0, 0.0, 0.0, 0.0, 0.0, 0.0, 0.0, 0.0, 0.0, 0.0, 0.0, 0.0, 0.0, 0.0, 0.0, 0.0, 0.0, 0.0, 0.0, 0.0, 0.0, 0.0, 0.0, 0.0, 0.0, 0.0, 0.0, 0.0, 0.0, 0.0, 0.0, 0.0, 0.0, 0.0, 0.0, 0.0, 0.0, 0.0, 0.0, 0.0, 0.0, 0.0, 0.0, 0.0, 0.0, 0.0, 0.0, 0.0, 0.0, 0.0, 0.0, 0.0, 0.0, 0.0, 0.0, 0.0, 0.0, 0.0, 0.0, 0.0, 0.0, 0.0, 0.0, 0.0, 0.0, 0.0, 0.0, 0.0, 0.0, 0.0, 0.0, 0.0, 0.0, 0.0, 0.0, 0.0, 0.0, 0.0, 0.0, 0.0, 0.0, 0.0, 0.0, 0.0, 0.0, 0.0, 0.0, 0.0, 0.0, 0.0, 0.0, 0.0, 0.0, 0.0, 0.0, 0.0, 0.0, 0.0, 0.0, 0.0, 0.0, 0.0, 0.0, 0.0, 0.0, 0.0, 0.0, 0.0, 0.0, 0.0, 0.0, 0.0, 0.0, 0.0, 0.0, 0.0, 0.0, 0.0, 0.0, 0.0, 0.0, 0.0, 0.0, 0.0, 0.0, 0.0, 0.0, 0.0, 0.0, 0.0, 0.0, 0.0, 0.0, 0.0, 0.0, 0.0, 0.0, 0.0, 0.0, 0.0, 0.0, 0.0, 0.0, 0.0, 0.0, 0.0, 0.0, 0.0, 0.0, 0.0, 0.0, 0.0, 0.0, 0.0, 0.0, 0.0, 0.0, 0.0, 0.0, 0.0, 0.0, 0.0, 0.0, 0.0, 0.0, 0.0, 0.0, 0.0, 0.0, 0.0, 0.0, 0.0, 0.0, 0.0, 0.0, 0.0, 0.0, 0.0, 0.0, 0.0, 0.0, 0.0, 0.0, 0.0, 0.0, 0.0, 0.0, 0.0, 0.0, 0.0, 0.0, 0.0, 0.0, 0.0, 0.0, 0.0, 0.0, 0.0, 0.0, 0.0, 0.0, 0.0, 0.0, 0.0, 0.0, 0.0, 0.0, 0.0, 0.0, 0.0, 0.0, 0.0, 0.0, 0.0, 0.0, 0.0, 0.0, 0.0, 0.0, 0.0, 0.0, 0.0, 0.0, 0.0, 0.0, 0.0, 0.0, 0.0, 0.0, 0.0, 0.0, 0.0, 0.0, 0.0, 0.0, 0.0, 0.0, 0.0, 0.0, 0.0, 0.0, 0.0, 0.0, 0.0, 0.0, 0.0, 0.0, 0.0, 0.0, 0.0, 0.0, 0.0, 0.0, 0.0, 0.0, 0.0, 0.0, 0.0, 0.0, 0.0, 0.0, 0.0, 0.0, 0.0, 0.0, 0.0, 0.0, 0.0, 0.0, 0.0, 0.0, 0.0, 0.0, 0.0, 0.0, 0.0, 0.0, 0.0, 0.0, 0.0, 0.0, 0.0, 0.0, 0.0, 0.0, 0.0, 0.0, 0.0, 0.0, 0.0, 0.0, 0.0, 0.0, 0.0, 0.0, 0.0, 0.0, 0.0, 0.0, 0.0, 0.0, 0.0, 0.0, 0.0, 0.0, 0.0, 0.0, 0.0, 0.0, 0.0, 0.0, 0.0, 0.0, 0.0, 0.0, 0.0, 0.0, 0.0, 0.0, 0.0, 0.0, 0.0, 0.0, 0.0, 0.0, 0.0, 0.0, 0.0, 0.0, 0.0, 0.0, 0.0, 0.0, 0.0, 0.0, 0.0, 0.0, 0.0, 0.0, 0.0, 0.0, 0.0, 0.0, 0.0, 0.0, 0.0, 0.0, 0.0, 0.0, 0.0, 0.0, 0.0, 0.0, 0.0, 0.0, 0.0, 0.0, 0.0, 0.0, 0.0, 0.0, 0.0, 0.0, 0.0, 0.0, 0.0, 0.0, 0.0, 0.0, 0.0, 0.0, 0.0, 0.0, 0.0, 0.0, 0.0, 0.0, 0.0, 0.0, 0.0, 0.0, 0.0, 0.0, 0.0, 0.0, 0.0, 0.0, 0.0, 0.0, 0.0, 0.0, 0.0, 0.0, 0.0, 0.0, 0.0, 0.0, 0.0, 0.0, 0.0, 0.0, 0.0, 0.0, 0.0, 0.0, 0.0, 0.0, 0.0, 0.0, 0.0, 0.0, 0.0, 0.0, 0.0, 0.0, 0.0, 0.0, 0.0, 0.0, 0.0, 0.0, 0.0, 0.0, 0.0, 0.0, 0.0, 0.0, 0.0, 0.0, 0.0, 0.0, 0.0, 0.0, 0.0, 0.0, 0.0, 0.0, 0.0, 0.0, 0.0, 0.0, 0.0, 0.0, 0.0, 0.0, 0.0, 0.0, 0.0, 0.0, 0.0, 0.0, 0.0, 0.0, 0.0, 0.0, 0.0, 0.0, 0.0, 0.0, 0.0, 0.0, 0.0, 0.0, 0.0, 0.0, 0.0, 0.0, 0.0, 0.0, 0.0, 0.0, 0.0, 0.0, 0.0, 0.0, 0.0, 0.0, 0.0, 0.0, 0.0, 0.0, 0.0, 0.0, 0.0, 0.0, 0.0, 0.0, 0.0, 0.0, 0.0, 0.0, 0.0, 0.0, 0.0, 0.0, 0.0, 0.0, 0.0, 0.0, 0.0, 0.0, 0.0, 0.0, 0.0, 0.0, 0.0, 0.0, 0.0, 0.0, 0.0, 0.0, 0.0, 0.0, 0.0, 0.0, 0.0, 0.0, 0.0, 0.0, 0.0, 0.0, 0.0, 0.0, 0.0, 0.0, 0.0, 0.0, 0.0, 0.0, 0.0, 0.0, 0.0, 0.0, 0.0, 0.0, 0.0, 0.0, 0.0, 0.0, 0.0, 0.0, 0.0, 0.0, 0.0, 0.0, 0.0, 0.0, 0.0, 0.0, 0.0, 0.0, 0.0, 0.0, 0.0, 0.0, 0.0, 0.0, 0.0, 0.0, 0.0, 0.0, 0.0, 0.0, 0.0, 0.0, 0.0, 0.0, 0.0, 0.0, 0.0, 0.0, 0.0, 0.0, 0.0, 0.0, 0.0, 0.0, 0.0, 0.0, 0.0, 0.0, 0.0, 0.0, 0.0, 0.0, 0.0, 0.0, 0.0, 0.0, 0.0, 0.0, 0.0, 0.0, 0.0, 0.0, 0.0, 0.0, 0.0, 0.0, 0.0, 0.0, 0.0, 0.0, 0.0, 0.0, 0.0, 0.0, 0.0, 0.0, 0.0, 0.0, 0.0, 0.0, 0.0, 0.0, 0.0, 0.0, 0.0, 0.0, 0.0, 0.0, 0.0, 0.0, 0.0, 0.0, 0.0, 0.0, 0.0, 0.0, 0.0, 0.0, 0.0, 0.0, 0.0, 0.0, 0.0, 0.0, 0.0, 0.0, 0.0, 0.0, 0.0, 0.0, 0.0, 0.0, 0.0, 0.0, 0.0, 0.0, 0.0, 0.0, 0.0, 0.0, 0.0, 0.0, 0.0, 0.0, 0.0, 0.0, 0.0, 0.0, 0.0, 0.0, 0.0, 0.0, 0.0, 0.0, 0.0, 0.0, 0.0, 0.0, 0.0, 0.0, 0.0, 0.0, 0.0, 0.0, 0.0, 0.0, 0.0, 0.0, 0.0, 0.0, 0.0, 0.0, 0.0, 0.0, 0.0, 0.0, 0.0, 0.0, 0.0, 0.0, 0.0, 0.0, 0.0, 0.0, 0.0, 0.0, 0.0, 0.0, 0.0, 0.0, 0.0, 0.0, 0.0, 0.0, 0.0, 0.0, 0.0, 0.0, 0.0, 0.0, 0.0, 0.0, 0.0, 0.0, 0.0, 0.0, 0.0, 0.0, 0.0, 0.0, 0.0, 0.0, 0.0, 0.0, 0.0, 0.0, 0.0, 0.0, 0.0, 0.0, 0.0, 0.0, 0.0, 0.0, 0.0, 0.0, 0.0, 0.0, 0.0, 0.0, 0.0, 0.0, 0.0, 0.0, 0.0, 0.0, 0.0, 0.0, 0.0, 0.0, 0.0, 0.0, 0.0, 0.0, 0.0, 0.0, 0.0, 0.0, 0.0, 0.0, 0.0, 0.0, 0.0, 0.0, 0.0, 0.0, 0.0, 0.0, 0.0, 0.0, 0.0, 0.0, 0.0, 0.0, 0.0, 0.0, 0.0, 0.0, 0.0, 0.0, 0.0, 0.0, 0.0, 0.0, 0.0, 0.0, 0.0, 0.0, 0.0, 0.0, 0.0, 0.0, 0.0, 0.0, 0.0, 0.0, 0.0, 0.0, 0.0, 0.0, 0.0, 0.0, 0.0, 0.0, 0.0, 0.0, 0.0, 0.0, 0.0, 0.0, 0.0, 0.0, 0.0, 0.0, 0.0, 0.0, 0.0, 0.0, 0.0, 0.0, 0.0, 0.0, 0.0, 0.0, 0.0, 0.0, 0.0, 0.0, 0.0, 0.0, 0.0, 0.0, 0.0, 0.0, 0.0, 0.0, 0.0, 0.0, 0.0, 0.0, 0.0, 0.0, 0.0, 0.0, 0.0, 0.0, 0.0, 0.0, 0.0, 0.0, 0.0, 0.0, 0.0, 0.0, 0.0, 0.0, 0.0, 0.0, 0.0, 0.0, 0.0, 0.0, 0.0, 0.0, 0.0, 0.0, 0.0, 0.0, 0.0, 0.0, 0.0, 0.0, 0.0, 0.0, 0.0, 0.0, 0.0, 0.0, 0.0, 0.0, 0.0, 0.0, 0.0, 0.0, 0.0, 0.0, 0.0, 0.0, 0.0, 0.0, 0.0, 0.0, 0.0, 0.0, 0.0, 0.0, 0.0, 0.0, 0.0, 0.0, 0.0, 0.0, 0.0, 0.0, 0.0, 0.0, 0.0, 0.0, 0.0, 0.0, 0.0, 0.0, 0.0, 0.0, 0.0, 0.0, 0.0, 0.0, 0.0, 0.0, 0.0, 0.0, 0.0, 0.0, 0.0, 0.0, 0.0, 0.0, 0.0, 0.0, 0.0, 0.0, 0.0, 0.0, 0.0, 0.0, 0.0, 0.0, 0.0, 0.0, 0.0, 0.0, 0.0, 0.0, 0.0, 0.0, 0.0, 0.0, 0.0, 0.0, 0.0, 0.0, 0.0, 0.0, 0.0, 0.0, 0.0, 0.0, 0.0, 0.0, 0.0, 0.0, 0.0, 0.0, 0.0, 0.0, 0.0, 0.0, 0.0, 0.0, 0.0, 0.0, 0.0, 0.0, 0.0, 0.0, 0.0, 0.0, 0.0, 0.0, 0.0, 0.0, 0.0, 0.0, 0.0, 0.0, 0.0, 0.0, 0.0, 0.0, 0.0, 0.0, 0.0, 0.0, 0.0, 0.0, 0.0, 0.0, 0.0, 0.0, 0.0, 0.0, 0.0, 0.0, 0.0, 0.0, 0.0, 0.0, 0.0, 0.0, 0.0, 0.0, 0.0, 0.0, 0.0, 0.0, 0.0, 0.0, 0.0, 0.0, 0.0, 0.0, 0.0, 0.0, 0.0, 0.0, 0.0, 0.0, 0.0, 0.0, 0.0, 0.0, 0.0, 0.0, 0.0, 0.0, 0.0, 0.0, 0.0, 0.0, 0.0, 0.0, 0.0, 0.0, 0.0, 0.0, 0.0, 0.0, 0.0, 0.0, 0.0, 0.0, 0.0, 0.0, 0.0, 0.0, 0.0, 0.0, 0.0, 0.0, 0.0, 0.0, 0.0, 0.0, 0.0, 0.0, 0.0, 0.0, 0.0, 0.0, 0.0, 0.0, 0.0, 0.0, 0.0, 0.0, 0.0, 0.0, 0.0, 0.0, 0.0, 0.0, 0.0, 0.0, 0.0, 0.0, 0.0, 0.0, 0.0, 0.0, 0.0, 0.0, 0.0, 0.0, 0.0, 0.0, 0.0, 0.0, 0.0, 0.0, 0.0, 0.0, 0.0, 0.0, 0.0, 0.0, 0.0, 0.0, 0.0, 0.0, 0.0, 0.0, 0.0, 0.0, 0.0, 0.0, 0.0, 0.0, 0.0, 0.0, 0.0, 0.0, 0.0, 0.0, 0.0, 0.0, 0.0, 0.0, 0.0, 0.0, 0.0, 0.0, 0.0, 0.0, 0.0, 0.0, 0.0, 0.0, 0.0, 0.0, 0.0, 0.0, 0.0, 0.0, 0.0, 0.0, 0.0, 0.0, 0.0, 0.0, 0.0, 0.0, 0.0, 0.0, 0.0, 0.0, 0.0, 0.0, 0.0, 0.0, 0.0, 0.0, 0.0, 0.0, 0.0, 0.0, 0.0, 0.0, 0.0, 0.0, 0.0, 0.0, 0.0, 0.0, 0.0, 0.0, 0.0, 0.0, 0.0, 0.0, 0.0, 0.0, 0.0, 0.0, 0.0, 0.0, 0.0, 0.0, 0.0, 0.0, 0.0, 0.0, 0.0, 0.0, 0.0, 0.0, 0.0, 0.0, 0.0, 0.0, 0.0, 0.0, 0.0, 0.0, 0.0, 0.0, 0.0, 0.0, 0.0, 0.0, 0.0, 0.0, 0.0, 0.0, 0.0, 0.0, 0.0, 0.0, 0.0, 0.0, 0.0, 0.0, 0.0, 0.0, 0.0, 0.0, 0.0, 0.0, 0.0, 0.0, 0.0, 0.0, 0.0, 0.0, 0.0, 0.0, 0.0, 0.0, 0.0, 0.0, 0.0, 0.0, 0.0, 0.0, 0.0, 0.0, 0.0, 0.0, 0.0, 0.0, 0.0, 0.0, 0.0, 0.0, 0.0, 0.0, 0.0, 0.0, 0.0, 0.0, 0.0, 0.0, 0.0, 0.0, 0.0, 0.0, 0.0, 0.0, 0.0, 0.0, 0.0, 0.0, 0.0, 0.0, 0.0, 0.0, 0.0, 0.0, 0.0, 0.0, 0.0, 0.0, 0.0, 0.0, 0.0, 0.0, 0.0, 0.0, 0.0, 0.0, 0.0, 0.0, 0.0, 0.0, 0.0, 0.0, 0.0, 0.0, 0.0, 0.0, 0.0, 0.0, 0.0, 0.0, 0.0, 0.0, 0.0, 0.0, 0.0, 0.0, 0.0, 0.0, 0.0, 0.0, 0.0, 0.0, 0.0, 0.0, 0.0, 0.0, 0.0, 0.0, 0.0, 0.0, 0.0, 0.0, 0.0, 0.0, 0.0, 0.0, 0.0, 0.0, 0.0, 0.0, 0.0, 0.0, 0.0, 0.0, 0.0, 0.0, 0.0, 0.0, 0.0, 0.0, 0.0, 0.0, 0.0, 0.0, 0.0, 0.0, 0.0, 0.0, 0.0, 0.0, 0.0, 0.0, 0.0, 0.0, 0.0, 0.0, 0.0, 0.0, 0.0, 0.0, 0.0, 0.0, 0.0, 0.0, 0.0, 0.0, 0.0, 0.0, 0.0, 0.0, 0.0, 0.0, 0.0, 0.0, 0.0, 0.0, 0.0, 0.0, 0.0, 0.0, 0.0, 0.0, 0.0, 0.0, 0.0, 0.0, 0.0, 0.0, 0.0, 0.0, 0.0, 0.0, 0.0, 0.0, 0.0, 0.0, 0.0, 0.0, 0.0, 0.0, 0.0, 0.0, 0.0, 0.0, 0.0, 0.0, 0.0, 0.0, 0.0, 0.0, 0.0, 0.0, 0.0, 0.0, 0.0, 0.0, 0.0, 0.0, 0.0, 0.0, 0.0, 0.0, 0.0, 0.0, 0.0, 0.0, 0.0, 0.0, 0.0, 0.0, 0.0, 0.0, 0.0, 0.0, 0.0, 0.0, 0.0, 0.0, 0.0, 0.0, 0.0, 0.0, 0.0, 0.0, 0.0, 0.0, 0.0, 0.0, 0.0, 0.0, 0.0, 0.0, 0.0, 0.0, 0.0, 0.0, 0.0, 0.0, 0.0, 0.0, 0.0, 0.0, 0.0, 0.0, 0.0, 0.0, 0.0, 0.0, 0.0, 0.0, 0.0, 0.0, 0.0, 0.0, 0.0, 0.0, 0.0, 0.0, 0.0, 0.0, 0.0, 0.0, 0.0, 0.0, 0.0, 0.0, 0.0, 0.0, 0.0, 0.0, 0.0, 0.0, 0.0, 0.0, 0.0, 0.0, 0.0, 0.0, 0.0, 0.0, 0.0, 0.0, 0.0, 0.0, 0.0, 0.0, 0.0, 0.0, 0.0, 0.0, 0.0, 0.0, 0.0, 0.0, 0.0, 0.0, 0.0, 0.0, 0.0, 0.0, 0.0, 0.0, 0.0, 0.0, 0.0, 0.0, 0.0, 0.0, 0.0, 0.0, 0.0, 0.0, 0.0, 0.0, 0.0, 0.0, 0.0, 0.0, 0.0, 0.0, 0.0, 0.0, 0.0, 0.0, 0.0, 0.0, 0.0, 0.0, 0.0, 0.0, 0.0, 0.0, 0.0, 0.0, 0.0, 0.0, 0.0, 0.0, 0.0, 0.0, 0.0, 0.0, 0.0, 0.0, 0.0, 0.0, 0.0, 0.0, 0.0, 0.0, 0.0, 0.0, 0.0, 0.0, 0.0, 0.0, 0.0, 0.0, 0.0, 0.0, 0.0, 0.0, 0.0, 0.0, 0.0, 0.0, 0.0, 0.0, 0.0, 0.0, 0.0])
me_cylinder.materials.append(mat_coke)
me_cylinder.materials.append(mat_ring)
me_cylinder.materials.append(mat_material_001)
me_cylinder.materials.append(mat_material_002)
me_cylinder.use_remesh_preserve_volume = False
me_cylinder.use_remesh_preserve_attributes = False
me_cylinder.use_mirror_vertex_groups = False
me_cylinder.update()

# ---- objects
ob_plane = bpy.data.objects.new('Plane', me_plane_002)
ob_cylinder = bpy.data.objects.new('Cylinder', me_cylinder)
ob_lamp = bpy.data.objects.new('Lamp', light_lamp)
ob_camera = bpy.data.objects.new('Camera', cam_camera)
ob_lamp_001 = bpy.data.objects.new('Lamp.001', light_lamp_001)
ob_lamp_002 = bpy.data.objects.new('Lamp.002', light_lamp_002)
ob_lamp_003 = bpy.data.objects.new('Lamp.003', light_lamp_003)

# ---- transforms, parenting, visibility, modifiers, constraints
ob_plane.location = (-0.5768, 0.1514, 2.677)
ob_plane.rotation_euler = (0.0, 0.1481, 0.0)
ob_plane.lineart.crease_threshold = 0.0
_m = ob_plane.modifiers.new('Subsurf', 'SUBSURF')
_m.uv_smooth = 'PRESERVE_CORNERS'
_m.quality = 2
_m.levels = 3
_m.show_only_control_edges = False
ob_cylinder.location = (-0.2451, 0.1545, 1.363)
ob_cylinder.lineart.crease_threshold = 0.0
ob_lamp.location = (-6.431, 5.013, 7.468)
ob_lamp.rotation_euler = (-1.546, 0.1469, 0.7877)
ob_lamp.lock_rotations_4d = False
ob_lamp.empty_display_type = 'ARROWS'
ob_lamp.color = (0.0, 0.0, 0.0, 0.0)
ob_lamp.lineart.crease_threshold = 0.0
ob_camera.location = (6.918, -6.519, 5.317)
ob_camera.rotation_euler = (1.109, 0.0, 0.8149)
ob_camera.lock_rotations_4d = False
ob_camera.empty_display_type = 'ARROWS'
ob_camera.color = (0.0, 0.0, 0.0, 0.0)
ob_camera.display_type = 'WIRE'
ob_camera.lineart.crease_threshold = 0.0
ob_lamp_001.location = (4.076, -10.47, 5.904)
ob_lamp_001.rotation_euler = (1.73, 1.17, 0.6563)
ob_lamp_001.lock_rotations_4d = False
ob_lamp_001.empty_display_type = 'ARROWS'
ob_lamp_001.color = (0.0, 0.0, 0.0, 0.0)
ob_lamp_001.lineart.crease_threshold = 0.0
ob_lamp_002.location = (-6.431, -6.493, 7.468)
ob_lamp_002.rotation_euler = (-0.3528, 0.3674, 2.584)
ob_lamp_002.lock_rotations_4d = False
ob_lamp_002.empty_display_type = 'ARROWS'
ob_lamp_002.color = (0.0, 0.0, 0.0, 0.0)
ob_lamp_002.lineart.crease_threshold = 0.0
ob_lamp_003.location = (6.235, 5.013, 7.468)
ob_lamp_003.rotation_euler = (-1.637, -1.216, -1.104)
ob_lamp_003.lock_rotations_4d = False
ob_lamp_003.empty_display_type = 'ARROWS'
ob_lamp_003.color = (0.0, 0.0, 0.0, 0.0)
ob_lamp_003.lineart.crease_threshold = 0.0

# ---- collection membership
col_collection_1.objects.link(ob_plane)
col_collection_1.objects.link(ob_cylinder)
col_collection_1.objects.link(ob_lamp)
col_collection_1.objects.link(ob_camera)
col_collection_1.objects.link(ob_lamp_001)
col_collection_1.objects.link(ob_lamp_002)
col_collection_1.objects.link(ob_lamp_003)

# ---- scene / render settings (as saved in the file)
scene.camera = ob_camera
scene.frame_start = 1; scene.frame_end = 250; scene.frame_set(2)
scene.render.engine = 'CYCLES'
scene.render.resolution_percentage = 50
scene.render.dither_intensity = 0.0
scene.cycles.use_denoising = False
scene.cycles.samples = 128
scene.cycles.sampling_pattern = 'TABULATED_SOBOL'
scene.cycles.use_adaptive_sampling = False
scene.cycles.use_light_tree = False
scene.cycles.blur_glossy = 0.0
scene.cycles.sample_clamp_indirect = 0.0
scene.view_settings.view_transform = 'Standard'
bpy.context.view_layer.update()
